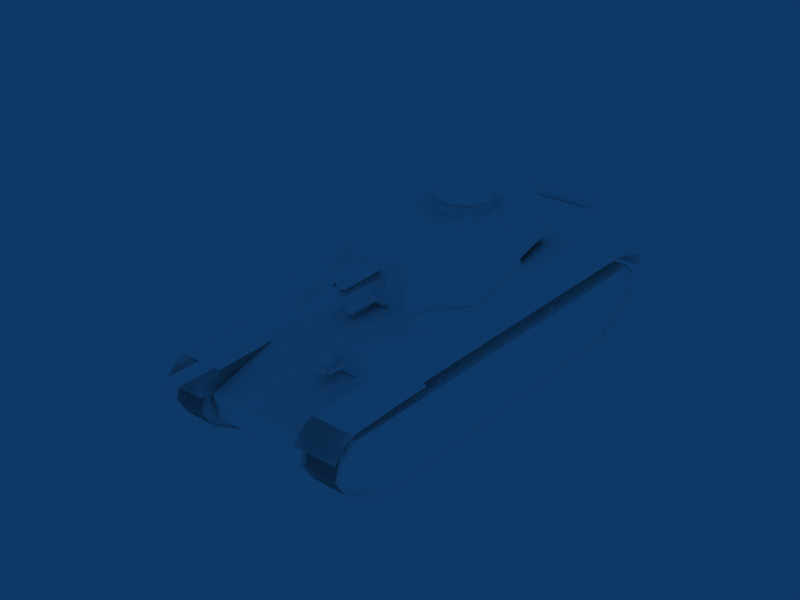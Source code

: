 # Source: Type5_Chi-Ri.blend  (saved by Blender 2.49.2; exported with 4.5.12 LTS)
import bpy
from mathutils import Matrix  # noqa: F401  (used for matrix-valued properties, if any)

bpy.ops.wm.read_factory_settings(use_empty=True)
scene = bpy.context.scene
scene.name = 'Scene'

# ---- collections
col_collection_1 = bpy.data.collections.new('Collection 1'); scene.collection.children.link(col_collection_1)

# ---- materials (node trees are filled in below, after node groups)
mat_default = bpy.data.materials.new('Default')
mat_default.alpha_threshold = 0.0
mat_default.diffuse_color = (1.0, 1.0, 1.0, 1.0)
mat_default.roughness = 0.5
mat_default.specular_intensity = 1.0

# ---- material node trees

# ---- world
world_world = bpy.data.worlds.new('World'); scene.world = world_world
world_world.color = (0.05656, 0.2208, 0.4)
world_world.use_sun_shadow = False
world_world.sun_shadow_jitter_overblur = 0.0
world_world.cycles.sampling_method = 'MANUAL'
world_world.cycles.sample_map_resolution = 256

# ---- meshes
me_tank = bpy.data.meshes.new('Tank')
me_tank.from_pydata([(-7.765, 176.1, 79.1), (-7.192, 83.4, 75.49), (-3.187, 176.1, 75.77), (-2.678, 83.4, 75.49), (-2.106, 176.1, 79.1), (1.66, 29.73, 84.22), (-2.238, 29.73, 83.02), (-2.238, 69.81, 83.02), (1.731, 69.81, 88.29), (1.731, 29.73, 88.29), (-11.31, 26.76, 86.13), (-6.797, 26.76, 82.72), (-6.797, 70.16, 83.22), (-6.931, 26.76, 90.36), (-6.93, 70.16, 90.86), (-11.82, 34.05, 70.13), (-11.82, 66.28, 70.13), (-8.466, 34.05, 69.11), (-8.466, 66.28, 69.11), (-6.454, 66.28, 71.98), (-8.565, 34.05, 74.78), (-11.88, 66.28, 73.64), (-8.565, 66.28, 74.78), (-4.935, 87.4, 78.6), (-10.39, 81.56, 80.37), (-8.306, 81.56, 73.96), (-8.494, 26.16, 73.64), (-1.565, 81.56, 73.96), (-1.077, 26.16, 73.62), (-4.935, 81.56, 84.33), (0.5182, 81.56, 80.37), (-4.935, 26.16, 85.51), (-8.587, 83.4, 79.78), (-6.684, 176.1, 75.77), (-4.935, 176.1, 81.16), (-1.284, 83.4, 79.78), (-4.935, 83.4, 82.44), (1.66, 69.81, 84.22), (-4.576, 29.73, 86.36), (-4.576, 69.81, 86.36), (-2.123, 29.73, 89.62), (-2.123, 69.81, 89.62), (-11.31, 70.16, 84.6), (-4.089, 26.76, 86.58), (-4.089, 70.16, 87.09), (-11.4, 26.76, 90.85), (-11.4, 70.16, 89.32), (-6.454, 34.05, 71.98), (-11.88, 34.05, 73.64), (-10.98, 26.16, 80.97), (1.108, 26.16, 80.97), (-6.454, 66.28, 71.98), (-8.466, 66.28, 69.11), (-8.565, 66.28, 74.78), (-11.88, 66.28, 73.64), (-11.82, 66.28, 70.13), (-6.93, 70.16, 90.86), (-4.089, 70.16, 87.09), (-6.797, 70.16, 83.22), (-11.4, 70.16, 89.32), (-11.31, 70.16, 84.6), (-2.238, 69.81, 83.02), (-4.576, 69.81, 86.36), (-2.123, 69.81, 89.62), (1.731, 69.81, 88.29), (1.66, 69.81, 84.22), (-3.187, 176.1, 75.77), (-2.106, 176.1, 79.1), (-4.935, 176.1, 81.16), (-7.765, 176.1, 79.1), (-6.684, 176.1, 75.77), (51.7, -131.9, 22.0), (51.7, -100.9, -0.03962), (51.72, -122.8, 40.87), (51.68, -125.9, 14.03), (51.72, -53.67, 40.61), (51.63, 94.06, -0.04436), (51.72, 114.9, 42.23), (51.67, 119.6, 15.39), (51.72, 125.3, 25.11), (-53.72, -131.9, 21.89), (-53.73, -100.9, -0.141), (-53.75, -122.8, 40.77), (-53.75, -53.67, 40.51), (-53.66, 94.06, -0.1458), (-53.7, 119.6, 15.29), (-53.75, 125.3, 25.01), (54.15, -53.67, 40.61), (30.93, -100.9, -0.1145), (54.15, -122.8, 40.87), (-56.17, -53.67, 40.51), (-32.52, 94.06, -0.03565), (30.95, 121.8, 36.7), (54.15, 121.8, 36.77), (30.86, 94.06, -0.1193), (54.1, 119.6, 15.39), (54.11, -125.9, 14.03), (54.13, -131.9, 32.01), (-56.18, 114.9, 42.13), (-32.59, -131.9, 32.02), (-56.15, -131.9, 21.89), (0.9454, 76.03, 61.83), (2.037, 78.69, 59.8), (2.037, 78.66, 51.41), (-31.93, 116.8, 19.25), (-31.93, 102.3, 16.67), (-31.96, -126.6, 33.73), (-31.92, 116.8, 19.25), (30.27, 79.75, 47.32), (30.15, 116.9, 19.25), (45.99, 62.38, 66.61), (-47.2, 62.38, 66.6), (24.17, 75.99, 63.14), (-31.75, 79.73, 47.34), (45.67, -127.1, 66.46), (-47.22, -127.1, 66.46), (30.18, 102.2, 16.62), (-31.95, 102.2, 16.59), (30.17, -121.4, 16.65), (-31.96, -121.5, 16.82), (30.2, -126.6, 33.73), (30.27, -127.0, 47.39), (-31.76, -127.0, 47.39), (52.19, -127.0, 47.39), (-53.58, -127.0, 47.39), (52.26, 64.45, 47.31), (30.31, 79.82, 47.31), (30.16, 116.8, 19.25), (-31.96, 116.8, 19.25), (-22.94, -134.1, 44.35), (-20.46, -134.1, 42.54), (-20.43, -122.0, 42.11), (-22.94, -122.0, 43.93), (-21.4, -134.1, 39.63), (-21.39, -122.0, 39.15), (-24.47, -134.1, 39.63), (-24.49, -122.0, 39.15), (-25.42, -134.1, 42.54), (-25.45, -122.0, 42.11), (-29.9, -130.3, 55.78), (-27.41, -132.1, 55.71), (-27.38, -132.3, 39.33), (-29.9, -130.5, 39.4), (-28.36, -135.0, 55.6), (-28.34, -135.3, 39.21), (-31.43, -135.0, 55.6), (-31.45, -135.3, 39.21), (-32.38, -132.1, 55.71), (-32.27, -132.3, 40.99), (-21.85, -132.6, 44.16), (-21.14, -130.1, 42.5), (-30.65, -130.1, 42.21), (-30.63, -132.6, 44.04), (-21.28, -131.0, 39.3), (-30.64, -131.1, 39.26), (-21.26, -134.1, 39.3), (-30.63, -134.2, 39.26), (-21.11, -135.0, 42.5), (-30.62, -135.1, 42.21), (20.39, -133.9, 44.35), (17.91, -133.9, 42.54), (17.88, -122.0, 42.11), (20.39, -122.0, 43.93), (18.86, -133.9, 39.63), (18.84, -122.0, 39.15), (21.93, -133.9, 39.63), (21.94, -122.0, 39.15), (22.87, -133.9, 42.54), (22.9, -122.0, 42.11), (27.35, -130.1, 55.78), (24.86, -131.9, 55.71), (24.84, -132.1, 39.33), (27.35, -130.3, 39.4), (25.81, -134.8, 55.6), (25.8, -135.0, 39.21), (28.88, -134.8, 55.6), (28.9, -135.0, 39.21), (29.83, -131.9, 55.71), (29.72, -132.1, 40.99), (19.3, -132.3, 44.16), (18.59, -129.8, 42.5), (28.1, -129.9, 42.21), (28.09, -132.4, 44.04), (18.73, -130.8, 39.3), (28.09, -130.8, 39.26), (18.71, -133.9, 39.3), (28.08, -134.0, 39.26), (18.56, -134.8, 42.5), (28.07, -134.9, 42.21), (-27.74, -137.1, 48.37), (-33.16, -135.6, 48.37), (22.02, -137.3, 55.44), (22.02, -140.1, 57.5), (22.02, -140.2, 69.97), (22.02, -138.0, 71.85), (22.02, -127.6, 69.96), (22.02, -127.6, 57.2), (-24.45, -137.3, 55.45), (-24.45, -140.1, 57.5), (-24.45, -140.2, 69.97), (-24.45, -138.0, 71.85), (-24.45, -127.6, 69.96), (-24.45, -127.6, 57.2), (22.02, -134.0, 63.93), (-24.45, -134.0, 63.93), (-25.69, -135.7, 48.37), (22.02, -129.9, 71.82), (22.02, -130.7, 55.54), (-24.45, -129.9, 71.82), (-24.45, -130.7, 55.54), (-25.64, 76.89, 47.51), (-17.45, 81.23, 48.01), (-25.64, 81.23, 48.01), (-25.64, 75.19, 61.9), (-25.64, 79.46, 61.31), (-17.46, 79.47, 61.31), (-8.346, 75.18, 61.9), (-8.331, 76.89, 47.51), (-12.16, 73.15, 50.54), (-17.21, 91.61, 54.27), (-17.2, 84.97, 59.5), (-12.14, 91.61, 54.26), (-14.75, 79.59, 55.0), (-14.75, 125.7, 55.52), (-15.95, 79.59, 55.5), (-15.48, 125.7, 55.82), (-16.45, 79.59, 56.7), (-15.78, 125.7, 56.55), (-15.95, 79.59, 57.91), (-14.75, 79.59, 58.4), (-13.55, 79.59, 57.91), (30.05, -112.0, 47.44), (30.05, -131.0, 35.89), (-32.36, -131.9, 45.91), (-32.36, -136.3, 35.67), (-32.36, -131.0, 35.89), (-31.88, 116.0, 46.14), (29.47, 128.5, 36.56), (29.47, 79.72, 47.32), (29.47, 120.7, 34.77), (55.75, -124.0, 47.51), (47.93, -112.0, 47.44), (29.86, -112.0, 47.44), (-57.76, -124.0, 47.51), (-57.76, -136.3, 35.67), (-31.88, 121.1, 44.03), (-56.81, 65.87, 47.31), (-56.81, 79.74, 47.32), (54.95, 65.87, 47.31), (32.35, 47.78, 47.31), (54.87, 79.74, 47.31), (-56.81, 128.5, 36.56), (29.47, 121.1, 44.03), (54.87, 128.5, 36.54), (-25.74, -26.27, 106.7), (-17.29, -31.15, 106.7), (0.1445, -22.48, 98.32), (-1.397, -12.22, 106.8), (-26.91, -6.855, 98.41), (-29.04, -16.82, 106.8), (31.74, -28.4, 101.3), (30.94, -25.92, 101.3), (27.51, -28.4, 101.3), (-29.8, -28.49, 90.24), (-30.83, -25.9, 101.3), (-34.25, -28.39, 101.3), (18.39, 38.24, 92.6), (30.88, -8.389, 101.4), (25.9, -37.86, 101.9), (-22.93, -70.6, 97.71), (19.93, -70.6, 97.71), (-30.6, -70.69, 70.35), (28.19, -70.69, 70.35), (-16.34, 48.55, 69.2), (-16.34, 44.27, 91.41), (6.261, 33.41, 93.35), (-16.34, 39.84, 69.68), (-25.23, 5.834, 86.48), (-49.16, 7.098, 84.74), (-49.16, 5.825, 85.66), (-49.16, 5.038, 83.24), (51.7, -131.9, 32.01), (51.72, 121.8, 36.77), (-53.73, -131.9, 31.91), (-53.71, -125.9, 13.93), (-53.75, 114.9, 42.13), (-53.75, 121.8, 36.67), (30.95, 114.9, 42.15), (54.15, 114.9, 42.23), (30.95, -53.67, 40.53), (-32.61, -53.67, 40.62), (-56.16, -100.9, -0.141), (-32.61, -122.8, 40.88), (54.15, 125.3, 25.11), (30.92, -131.9, 21.99), (30.93, -131.9, 31.94), (30.95, -122.8, 40.79), (-32.61, 114.9, 42.24), (-32.61, 121.8, 36.78), (-56.18, 121.8, 36.67), (-32.61, 125.4, 25.12), (-56.17, 125.3, 25.01), (-32.59, -100.9, -0.03085), (-32.58, -131.9, 22.07), (-56.18, -122.8, 40.77), (21.35, 76.03, 61.83), (20.26, 78.69, 59.8), (20.26, 78.66, 51.41), (-31.81, 79.75, 47.32), (30.16, 116.8, 19.25), (30.1, 102.3, 16.7), (-53.57, 64.46, 47.31), (30.05, 120.6, 35.61), (30.16, 79.76, 47.33), (30.11, 116.8, 19.25), (-31.76, 79.73, 47.34), (-32.02, 120.6, 35.61), (-31.94, 116.8, 19.18), (30.31, 79.71, 47.34), (-26.29, 75.99, 63.12), (-31.73, 79.82, 47.31), (-31.96, 120.6, 35.61), (30.16, 120.6, 35.61), (-25.69, -130.2, 48.37), (-30.92, -137.4, 48.37), (-34.13, -132.9, 48.37), (-17.47, 76.88, 47.51), (-17.45, 75.18, 61.91), (-8.348, 79.47, 61.32), (-8.332, 81.23, 48.01), (-12.14, 73.07, 59.5), (-12.15, 84.97, 59.49), (-12.16, 91.61, 50.53), (-17.22, 73.15, 50.54), (-17.2, 73.07, 59.5), (-17.2, 91.61, 50.54), (-13.55, 79.59, 55.5), (-14.02, 125.7, 55.82), (-15.48, 125.7, 57.29), (-14.75, 125.7, 57.59), (-14.02, 125.7, 57.29), (-13.05, 79.59, 56.7), (-13.71, 125.7, 56.55), (-14.75, 124.0, 56.55), (30.05, -131.9, 45.91), (-32.36, -124.0, 47.51), (-31.88, 128.5, 36.56), (-31.88, 79.72, 47.32), (-31.88, 120.7, 34.77), (55.75, -131.9, 45.91), (30.05, -124.0, 47.51), (-51.67, -112.0, 47.44), (-32.36, -112.0, 47.44), (30.05, -136.3, 35.66), (-56.81, 116.0, 46.14), (-32.28, 47.78, 47.31), (-31.69, 79.72, 47.32), (54.87, 121.1, 44.01), (54.87, 116.0, 46.12), (29.47, 116.0, 46.14), (-26.91, -27.25, 98.29), (-17.52, -32.67, 98.25), (-6.83, -30.79, 98.26), (-7.673, -29.46, 106.7), (-1.397, -21.98, 106.7), (0.1445, -11.63, 98.38), (-6.83, -3.314, 98.43), (-7.672, -4.738, 106.8), (-17.52, -1.43, 98.45), (-17.29, -3.043, 106.8), (-25.74, -7.924, 106.8), (-30.61, -16.78, 98.32), (31.97, -28.5, 90.25), (29.63, -29.94, 101.3), (31.07, -25.75, 90.25), (28.32, -25.92, 101.3), (-34.48, -28.49, 90.24), (-16.34, 33.41, 93.35), (6.261, 48.55, 69.2), (6.261, 39.84, 69.68), (6.261, 44.27, 91.41), (-25.23, 7.091, 82.62), (-49.16, 6.612, 83.24), (-25.23, 3.8, 85.01), (-49.16, 4.552, 84.74), (-30.9, -128.5, 48.37), (-33.16, -130.3, 48.37), (-27.74, -128.8, 48.37), (-27.77, -137.2, 58.3), (-33.16, -135.6, 58.3), (-25.69, -135.7, 58.3), (-25.69, -130.2, 58.3), (-34.13, -132.9, 58.3), (-30.91, -128.5, 58.3), (-33.16, -130.3, 58.3), (-27.77, -128.7, 58.3), (-30.92, -137.4, 58.3), (-19.33, -137.2, 62.85), (-21.17, -135.6, 67.89), (-20.4, -137.4, 65.79), (-18.61, -135.7, 60.88), (-18.61, -130.2, 60.88), (-21.5, -132.9, 68.81), (-20.4, -128.5, 65.79), (-21.17, -130.3, 67.89), (-19.33, -128.7, 62.85), (-29.97, -137.4, 61.3), (-27.4, -128.7, 59.5), (-31.81, -130.3, 62.58), (-29.97, -128.5, 61.29), (-26.41, -128.7, 60.26), (-28.25, -130.3, 65.31), (-27.48, -128.5, 63.21), (-28.58, -132.9, 66.23), (-32.61, -132.9, 63.14), (-27.48, -137.4, 63.21), (-28.25, -135.6, 65.31), (-26.41, -137.2, 60.26), (-31.81, -135.6, 62.58), (-27.4, -137.2, 59.5), (24.8, -137.2, 59.5), (29.2, -135.6, 62.58), (23.8, -137.2, 60.26), (25.64, -135.6, 65.31), (24.88, -137.4, 63.21), (30.0, -132.9, 63.14), (25.98, -132.9, 66.23), (24.88, -128.5, 63.21), (25.64, -130.3, 65.31), (23.8, -128.7, 60.26), (27.37, -128.5, 61.29), (29.2, -130.3, 62.58), (24.8, -128.7, 59.5), (27.37, -137.4, 61.3), (16.73, -128.7, 62.85), (18.56, -130.3, 67.89), (17.8, -128.5, 65.79), (18.9, -132.9, 68.81), (16.01, -130.2, 60.88), (16.01, -135.7, 60.88), (17.8, -137.4, 65.79), (18.56, -135.6, 67.89), (16.73, -137.2, 62.85), (28.32, -137.4, 58.3), (25.16, -128.7, 58.3), (30.55, -130.3, 58.3), (28.3, -128.5, 58.3), (31.53, -132.9, 58.3), (23.09, -130.2, 58.3), (23.09, -135.7, 58.3), (30.55, -135.6, 58.3), (25.16, -137.2, 58.3), (25.13, -128.8, 48.37), (30.55, -130.3, 48.37), (28.3, -128.5, 48.37), (31.53, -132.9, 48.37), (28.32, -137.4, 48.37), (23.09, -130.2, 48.37), (23.09, -135.7, 48.37), (30.55, -135.6, 48.37), (25.13, -137.1, 48.37), (-21.14, 92.05, 52.99), (-20.27, 78.18, 54.16), (-22.01, 78.18, 52.42), (-20.46, 93.23, 52.47), (-20.27, 78.18, 52.42), (-20.18, 93.67, 52.99), (-19.91, 78.18, 53.29), (-20.46, 94.1, 53.51), (-21.14, 94.09, 53.73), (-21.14, 78.18, 54.52), (-21.82, 94.1, 53.51), (-22.01, 78.18, 54.16), (-22.1, 93.67, 52.99), (-22.37, 78.18, 53.29), (-21.82, 93.23, 52.47), (-21.14, 93.05, 52.25), (-21.14, 78.18, 52.06), (-1.009, 116.2, 45.77), (1.14, 116.2, 40.56), (-3.168, 116.2, 44.87), (2.035, 119.2, 45.77), (-1.009, 119.2, 47.02), (-1.009, 119.2, 38.41), (1.946, 120.3, 45.67), (-1.009, 120.3, 46.89), (3.16, 120.3, 42.71), (1.946, 120.3, 39.77), (-1.009, 120.3, 42.71), (-1.009, 114.9, 42.71), (1.143, 116.2, 44.87), (2.035, 116.2, 42.71), (-1.009, 116.2, 39.67), (-3.168, 116.2, 40.56), (-4.053, 116.2, 42.71), (3.299, 119.2, 42.71), (2.035, 119.2, 39.67), (-4.053, 119.2, 39.67), (-5.317, 119.2, 42.71), (-4.053, 119.2, 45.77), (-1.009, 120.3, 38.54), (-3.964, 120.3, 39.77), (-5.187, 120.3, 42.71), (-3.964, 120.3, 45.67), (-33.09, 3.653, 105.0), (-30.35, 3.653, 105.0), (-31.72, -0.5652, 105.0), (-29.27, 0.9426, 93.37), (-33.94, 1.046, 105.0), (-34.17, 0.9426, 93.37), (-33.23, 3.826, 93.37), (-30.2, 3.826, 93.37), (-29.5, 1.046, 105.0), (-31.72, -0.8397, 93.37), (-1.666, 118.3, 39.65), (-1.009, 117.2, 39.65), (-1.009, 117.3, 34.91), (-1.628, 118.4, 34.91), (-0.3522, 118.3, 39.65), (-0.3896, 118.4, 34.91), (-56.81, 121.1, 44.03), (-57.76, -131.9, 45.91), (55.75, -136.3, 35.66), (-56.15, -131.9, 31.91), (-56.13, -125.9, 13.93), (-32.57, -125.9, 14.04), (-32.56, 119.6, 15.47), (-56.12, 119.6, 15.29), (-56.08, 94.06, -0.1458), (54.12, -131.9, 22.0), (30.91, -125.9, 13.96), (54.13, -100.9, -0.03962), (30.9, 119.6, 15.39), (54.06, 94.06, -0.04436), (30.95, 125.4, 25.04), (-35.09, 125.3, 25.01), (-35.05, 119.6, 15.29), (-35.09, 121.8, 36.67), (-35.09, 114.9, 42.13), (-35.03, 94.06, -0.1458), (-35.09, -53.67, 40.51), (-35.06, -125.9, 13.93), (-35.09, -122.8, 40.77), (-35.07, -100.9, -0.141), (-35.07, -131.9, 31.91), (-35.07, -131.9, 21.89), (33.48, 125.3, 25.11), (33.45, 119.6, 15.39), (33.48, 121.8, 36.77), (33.48, 114.9, 42.23), (33.42, 94.06, -0.04436), (33.48, -53.67, 40.61), (33.45, -125.9, 14.03), (33.48, -122.8, 40.87), (33.47, -131.9, 32.01), (33.47, -100.9, -0.03962), (33.47, -131.9, 22.0), (-1.397, -12.22, 110.6), (-1.397, -21.98, 110.5), (0.1445, -22.48, 106.5), (-7.673, -29.46, 110.5), (-6.83, -30.79, 106.4), (-17.29, -31.15, 110.5), (-25.74, -26.27, 110.5), (-17.52, -32.67, 106.4), (-29.04, -16.82, 110.6), (-30.61, -16.78, 106.5), (-25.74, -7.924, 110.6), (-26.91, -6.855, 106.6), (-17.29, -3.043, 110.6), (-17.52, -1.43, 106.6), (-7.672, -4.738, 110.6), (-6.83, -3.314, 106.6), (0.1445, -11.63, 106.5), (-26.91, -27.25, 106.4), (30.95, 125.4, 25.04), (54.06, 94.06, -0.04436), (30.9, 119.6, 15.39), (54.13, -100.9, -0.03962), (30.91, -125.9, 13.96), (54.12, -131.9, 22.0), (-56.08, 94.06, -0.1458), (-56.12, 119.6, 15.29), (-32.56, 119.6, 15.47), (-32.57, -125.9, 14.04), (-56.13, -125.9, 13.93), (-56.15, -131.9, 31.91), (55.75, -136.3, 35.66), (-57.76, -131.9, 45.91), (-56.81, 121.1, 44.03), (29.47, 116.0, 46.14), (54.87, 116.0, 46.12), (54.87, 121.1, 44.01), (-56.81, 116.0, 46.14), (30.05, -136.3, 35.66), (-32.36, -112.0, 47.44), (30.05, -124.0, 47.51), (55.75, -131.9, 45.91), (-31.88, 120.7, 34.77), (-31.88, 79.72, 47.32), (-31.88, 128.5, 36.56), (-32.36, -124.0, 47.51), (30.05, -131.9, 45.91), (-56.18, -122.8, 40.77), (-32.58, -131.9, 22.07), (-32.59, -100.9, -0.03085), (-56.17, 125.3, 25.01), (-32.61, 125.4, 25.12), (-56.18, 121.8, 36.67), (-32.61, 121.8, 36.78), (-32.61, 114.9, 42.24), (30.95, -122.8, 40.79), (30.93, -131.9, 31.94), (30.92, -131.9, 21.99), (54.15, 125.3, 25.11), (-32.61, -122.8, 40.88), (-56.16, -100.9, -0.141), (54.15, 114.9, 42.23), (30.95, 114.9, 42.15), (54.87, 128.5, 36.54), (29.47, 121.1, 44.03), (-56.81, 128.5, 36.56), (-31.88, 121.1, 44.03), (-57.76, -136.3, 35.67), (29.47, 120.7, 34.77), (29.47, 79.72, 47.32), (29.47, 128.5, 36.56), (-31.88, 116.0, 46.14), (-32.36, -131.0, 35.89), (-32.36, -136.3, 35.67), (-32.36, -131.9, 45.91), (30.05, -131.0, 35.89), (30.05, -112.0, 47.44), (-56.15, -131.9, 21.89), (-32.59, -131.9, 32.02), (-56.18, 114.9, 42.13), (54.13, -131.9, 32.01), (54.11, -125.9, 14.03), (54.1, 119.6, 15.39), (30.86, 94.06, -0.1193), (54.15, 121.8, 36.77), (30.95, 121.8, 36.7), (-32.52, 94.06, -0.03565), (54.15, -122.8, 40.87), (30.93, -100.9, -0.1145), (30.2, -126.6, 33.73), (30.2, -126.6, 33.73), (30.17, -121.4, 16.65), (30.27, -127.0, 47.39), (-20.46, -134.1, 42.54), (-20.43, -122.0, 42.11), (-20.43, -122.0, 42.11), (-22.94, -122.0, 43.93), (-22.94, -122.0, 43.93), (-25.45, -122.0, 42.11), (-25.45, -122.0, 42.11), (-25.42, -134.1, 42.54), (-24.49, -122.0, 39.15), (-24.49, -122.0, 39.15), (-24.47, -134.1, 39.63), (-21.39, -122.0, 39.15), (-22.94, -134.1, 44.35), (-21.39, -122.0, 39.15), (-21.4, -134.1, 39.63), (-27.41, -132.1, 55.71), (-27.38, -132.3, 39.33), (-27.38, -132.3, 39.33), (-29.9, -130.5, 39.4), (-29.9, -130.5, 39.4), (-29.9, -130.3, 55.78), (-32.27, -132.3, 40.99), (-32.27, -132.3, 40.99), (-31.45, -135.3, 39.21), (-31.45, -135.3, 39.21), (-31.43, -135.0, 55.6), (-28.34, -135.3, 39.21), (-32.38, -132.1, 55.71), (-28.36, -135.0, 55.6), (-28.34, -135.3, 39.21), (-30.65, -130.1, 42.21), (-30.65, -130.1, 42.21), (-21.14, -130.1, 42.5), (-30.64, -131.1, 39.26), (-30.64, -131.1, 39.26), (-21.28, -131.0, 39.3), (-30.63, -134.2, 39.26), (-30.63, -134.2, 39.26), (-30.62, -135.1, 42.21), (-30.62, -135.1, 42.21), (-30.63, -132.6, 44.04), (-21.11, -135.0, 42.5), (-21.26, -134.1, 39.3), (-21.85, -132.6, 44.16), (-30.63, -132.6, 44.04), (17.91, -133.9, 42.54), (17.88, -122.0, 42.11), (17.88, -122.0, 42.11), (20.39, -122.0, 43.93), (20.39, -122.0, 43.93), (20.39, -133.9, 44.35), (22.9, -122.0, 42.11), (22.9, -122.0, 42.11), (22.87, -133.9, 42.54), (21.94, -122.0, 39.15), (21.94, -122.0, 39.15), (21.93, -133.9, 39.63), (18.84, -122.0, 39.15), (24.86, -131.9, 55.71), (24.84, -132.1, 39.33), (24.84, -132.1, 39.33), (27.35, -130.3, 39.4), (25.8, -135.0, 39.21), (25.81, -134.8, 55.6), (25.8, -135.0, 39.21), (28.88, -134.8, 55.6), (28.9, -135.0, 39.21), (28.9, -135.0, 39.21), (29.72, -132.1, 40.99), (29.72, -132.1, 40.99), (29.83, -131.9, 55.71), (27.35, -130.3, 39.4), (27.35, -130.1, 55.78), (27.35, -130.3, 39.4), (18.59, -129.8, 42.5), (28.1, -129.9, 42.21), (28.1, -129.9, 42.21), (28.09, -132.4, 44.04), (28.09, -132.4, 44.04), (19.3, -132.3, 44.16), (28.07, -134.9, 42.21), (28.07, -134.9, 42.21), (28.08, -134.0, 39.26), (28.08, -134.0, 39.26), (28.09, -130.8, 39.26), (28.09, -130.8, 39.26), (18.73, -130.8, 39.3), (18.71, -133.9, 39.3), (18.56, -134.8, 42.5), (-24.45, -140.2, 69.97), (-24.45, -140.2, 69.97), (22.02, -140.2, 69.97), (22.02, -140.2, 69.97), (22.02, -140.1, 57.5), (22.02, -140.1, 57.5), (-24.45, -140.1, 57.5), (-24.45, -140.1, 57.5), (-24.45, -137.3, 55.45), (22.02, -137.3, 55.44), (22.02, -138.0, 71.85), (22.02, -129.9, 71.82), (22.02, -127.6, 69.96), (22.02, -127.6, 69.96), (-24.45, -127.6, 69.96), (-24.45, -127.6, 69.96), (-24.45, -127.6, 57.2), (-24.45, -129.9, 71.82), (-24.45, -138.0, 71.85), (22.02, -127.6, 57.2), (-17.45, 81.23, 48.01), (-8.332, 81.23, 48.01), (-8.332, 81.23, 48.01), (-8.348, 79.47, 61.32), (-8.348, 79.47, 61.32), (-8.346, 75.18, 61.9), (-17.46, 79.47, 61.31), (-25.64, 79.46, 61.31), (-25.64, 79.46, 61.31), (-25.64, 75.19, 61.9), (-25.64, 81.23, 48.01), (-8.331, 76.89, 47.51), (-25.64, 81.23, 48.01), (-25.64, 76.89, 47.51), (-17.21, 91.61, 54.27), (-17.21, 91.61, 54.27), (-17.2, 91.61, 50.54), (-17.2, 84.97, 59.5), (-17.2, 73.07, 59.5), (-12.14, 91.61, 54.26), (-12.14, 91.61, 54.26), (-12.16, 91.61, 50.53), (-12.15, 84.97, 59.49), (-12.14, 73.07, 59.5), (-15.48, 125.7, 55.82), (-14.75, 125.7, 55.52), (-14.02, 125.7, 55.82), (-13.71, 125.7, 56.55), (-14.02, 125.7, 57.29), (-14.75, 125.7, 57.59), (-15.48, 125.7, 57.29), (-15.78, 125.7, 56.55), (-25.74, -26.27, 106.7), (-29.04, -16.82, 106.8), (-25.74, -7.924, 106.8), (-17.29, -3.043, 106.8), (-7.672, -4.738, 106.8), (-1.397, -12.22, 106.8), (-1.397, -21.98, 106.7), (-7.673, -29.46, 106.7), (-17.29, -31.15, 106.7), (-30.69, -25.73, 90.24), (-30.83, -25.9, 101.3), (-33.44, -25.9, 101.3), (-33.44, -25.9, 101.3), (-33.58, -25.73, 90.24), (-34.25, -28.39, 101.3), (-32.14, -29.92, 101.3), (-32.14, -29.92, 101.3), (-30.02, -28.39, 101.3), (-32.14, -30.19, 90.24), (-28.2, -37.86, 101.9), (-33.05, -8.389, 101.4), (-37.53, 15.55, 98.81), (-21.09, 38.24, 92.6), (35.17, 15.55, 98.81), (19.93, -70.6, 97.71), (-22.93, -70.6, 97.71), (-49.16, 5.825, 85.66), (-49.16, 4.552, 84.74), (-49.16, 5.038, 83.24), (-25.23, 4.577, 82.62), (-49.16, 6.612, 83.24), (-49.16, 7.098, 84.74), (-25.23, 7.868, 85.01), (0.9454, 76.03, 61.83), (2.037, 78.69, 59.8), (2.037, 78.69, 59.8), (20.26, 78.69, 59.8), (20.26, 78.69, 59.8), (20.26, 78.66, 51.41), (21.35, 76.03, 61.83), (2.037, 78.66, 51.41), (45.67, -127.1, 66.46), (45.67, -127.1, 66.46), (45.99, 62.38, 66.61), (45.99, 62.38, 66.61), (52.26, 64.45, 47.31), (24.17, 75.99, 63.14), (-26.29, 75.99, 63.12), (-47.2, 62.38, 66.6), (-47.2, 62.38, 66.6), (-53.57, 64.46, 47.31), (-47.22, -127.1, 66.46), (52.19, -127.0, 47.39), (-47.22, -127.1, 66.46), (-53.58, -127.0, 47.39), (30.16, 116.8, 19.25), (-31.96, 116.8, 19.25), (18.86, -133.9, 39.63), (18.84, -122.0, 39.15), (-32.36, -131.9, 45.91), (-32.36, -131.9, 45.91), (-32.36, -124.0, 47.51), (-32.36, -112.0, 47.44), (-57.76, -131.9, 45.91), (-32.36, -136.3, 35.67), (31.74, -28.4, 101.3), (29.63, -29.94, 101.3), (27.51, -28.4, 101.3), (28.32, -25.92, 101.3), (30.94, -25.92, 101.3), (28.18, -25.75, 90.25), (27.29, -28.5, 90.25), (29.63, -30.2, 90.25), (-25.69, -135.7, 58.3), (-25.69, -135.7, 58.3), (-25.69, -135.7, 48.37), (-18.61, -135.7, 60.88), (-25.69, -130.2, 58.3), (-25.69, -130.2, 58.3), (-25.69, -130.2, 48.37), (-18.61, -130.2, 60.88), (23.09, -130.2, 58.3), (23.09, -130.2, 58.3), (16.01, -130.2, 60.88), (23.09, -135.7, 58.3), (23.09, -135.7, 58.3), (16.01, -135.7, 60.88), (23.09, -135.7, 48.37), (23.09, -130.2, 48.37), (-20.18, 93.67, 52.99), (-20.46, 93.23, 52.47), (-20.46, 93.23, 52.47), (-21.14, 92.05, 52.99), (-21.82, 93.23, 52.47), (-21.82, 93.23, 52.47), (-22.1, 93.67, 52.99), (-21.82, 94.1, 53.51), (-21.14, 94.09, 53.73), (-20.46, 94.1, 53.51), (-21.14, 93.05, 52.25), (1.946, 120.3, 45.67), (3.16, 120.3, 42.71), (1.946, 120.3, 39.77), (-1.009, 120.3, 38.54), (-3.964, 120.3, 39.77), (-5.187, 120.3, 42.71), (-3.964, 120.3, 45.67), (-1.009, 120.3, 46.89), (-33.94, 1.046, 105.0), (-33.94, 1.046, 105.0), (-31.72, -0.5652, 105.0), (-31.72, -0.5652, 105.0), (-29.5, 1.046, 105.0), (-29.5, 1.046, 105.0), (-30.35, 3.653, 105.0), (-30.35, 3.653, 105.0), (-33.09, 3.653, 105.0), (-33.09, 3.653, 105.0), (-33.23, 3.826, 93.37), (-30.2, 3.826, 93.37), (-29.27, 0.9426, 93.37), (-31.72, -0.8397, 93.37), (-34.17, 0.9426, 93.37), (-0.3522, 118.3, 39.65), (-0.3522, 118.3, 39.65), (-1.009, 117.2, 39.65), (-1.009, 117.2, 39.65), (-1.666, 118.3, 39.65), (-1.009, 117.3, 34.91), (-1.666, 118.3, 39.65), (-1.628, 118.4, 34.91), (-0.3896, 118.4, 34.91), (-31.96, -126.6, 33.73), (-31.96, -126.6, 33.73), (-31.76, -127.0, 47.39), (-31.96, -121.5, 16.82), (-17.29, -3.043, 110.6), (-25.74, -7.924, 110.6), (-29.04, -16.82, 110.6), (-25.74, -26.27, 110.5), (-17.29, -31.15, 110.5), (-7.673, -29.46, 110.5), (-1.397, -21.98, 110.5), (-1.397, -12.22, 110.6), (-7.672, -4.738, 110.6), (-32.52, 94.06, -0.03565), (-56.08, 94.06, -0.1458), (-56.16, -100.9, -0.141), (-32.59, -100.9, -0.03085), (30.86, 94.06, -0.1193), (54.06, 94.06, -0.04436), (30.93, -100.9, -0.1145), (54.13, -100.9, -0.03962), (30.05, -131.9, 45.91), (30.05, -131.9, 45.91), (30.05, -124.0, 47.51), (55.75, -131.9, 45.91), (30.05, -136.3, 35.66), (-31.88, 121.1, 44.03), (-31.88, 116.0, 46.14), (-31.88, 128.5, 36.56), (29.47, 128.5, 36.56), (29.47, 121.1, 44.03), (29.47, 116.0, 46.14), (29.47, 79.72, 47.32), (6.261, 33.41, 93.35), (6.261, 33.41, 93.35), (6.261, 44.27, 91.41), (6.261, 44.27, 91.41), (-16.34, 44.27, 91.41), (-16.34, 44.27, 91.41), (-16.34, 33.41, 93.35), (-16.34, 33.41, 93.35), (-16.34, 39.84, 69.68), (-16.34, 39.84, 69.68), (-16.34, 48.55, 69.2), (6.261, 39.84, 69.68), (6.261, 48.55, 69.2), (6.261, 48.55, 69.2), (6.261, 39.84, 69.68), (-16.34, 48.55, 69.2), (-30.02, -28.39, 101.3), (-31.96, 120.6, 35.61), (30.16, 120.6, 35.61), (-31.88, 121.1, 44.03), (-31.88, 128.5, 36.56), (-31.88, 116.0, 46.14), (29.47, 116.0, 46.14), (29.47, 121.1, 44.03), (29.47, 128.5, 36.56), (30.05, -136.3, 35.66), (30.05, -131.9, 45.91), (-32.36, -136.3, 35.67), (-32.36, -131.9, 45.91), (-32.36, -131.0, 35.89), (-1.46, -39.44, 66.6), (-1.238, -39.44, 69.41), (34.38, -38.11, 69.37), (-37.54, -38.12, 66.56), (35.18, -38.12, 66.56), (-36.84, -38.11, 69.37), (34.38, -38.11, 69.37), (-37.54, -38.12, 66.56), (35.18, -38.12, 66.56), (40.92, -8.296, 66.6), (-43.84, -8.295, 66.6), (-36.84, -38.11, 69.37), (28.19, -70.69, 70.35), (-30.6, -70.69, 70.35), (-22.93, -70.6, 97.71), (19.93, -70.6, 97.71), (25.9, -37.86, 101.9), (30.88, -8.389, 101.4), (18.39, 38.24, 92.6), (45.78, 15.52, 66.65), (-47.72, 15.52, 66.65), (35.17, 15.55, 98.81), (-37.53, 15.55, 98.81), (-28.2, -37.86, 101.9), (-33.05, -8.389, 101.4), (-21.09, 38.24, 92.6), (-25.74, 45.57, 66.63), (23.32, 45.57, 66.63)], [], [(28, 30, 50), (28, 27, 30), (50, 29, 31), (50, 30, 29), (34, 2, 33), (34, 4, 2), (32, 69, 1), (3, 1, 70), (67, 68, 36), (36, 35, 67), (8, 37, 61), (5, 64, 9), (64, 5, 65), (7, 38, 39), (40, 39, 38), (39, 40, 41), (41, 9, 64), (59, 14, 44), (10, 45, 46), (46, 42, 10), (45, 13, 56), (54, 22, 19), (21, 16, 15), (47, 17, 52), (52, 51, 47), (20, 47, 51), (29, 30, 23), (24, 25, 26), (25, 27, 28), (28, 26, 25), (33, 0, 34), (68, 69, 32), (32, 36, 68), (69, 70, 1), (70, 66, 3), (66, 67, 35), (35, 3, 66), (8, 61, 62), (8, 62, 63), (38, 7, 6), (9, 41, 40), (59, 12, 60), (59, 44, 12), (43, 11, 58), (58, 57, 43), (13, 43, 57), (57, 56, 13), (56, 46, 45), (54, 18, 55), (54, 19, 18), (15, 48, 21), (51, 53, 20), (48, 20, 53), (53, 21, 48), (24, 29, 23), (25, 24, 23), (27, 25, 23), (30, 27, 23), (29, 24, 49), (49, 31, 29), (26, 49, 24), (71, 72, 281), (75, 73, 72), (282, 77, 76), (78, 282, 76), (78, 79, 282), (80, 283, 81), (283, 82, 81), (80, 81, 284), (285, 84, 83), (286, 84, 285), (85, 286, 86), (287, 87, 288), (289, 87, 287), (88, 531, 533), (297, 98, 90), (290, 297, 90), (91, 528, 302), (302, 528, 291), (304, 290, 90), (941, 942, 530), (532, 293, 95), (935, 936, 527), (99, 292, 523), (526, 527, 301), (100, 99, 523), (101, 305, 825), (307, 103, 306), (103, 102, 306), (104, 106, 122), (122, 308, 104), (310, 120, 118), (120, 310, 109), (110, 114, 123), (312, 313, 314), (315, 316, 317), (838, 834, 836), (113, 318, 973), (841, 832, 834), (925, 647, 645), (648, 924, 922), (319, 112, 126), (319, 311, 111), (845, 321, 322), (649, 133, 134), (663, 135, 136), (136, 662, 663), (656, 129, 132), (653, 131, 660), (139, 140, 141), (664, 143, 144), (144, 666, 664), (145, 147, 148), (148, 146, 145), (668, 672, 671), (149, 150, 151), (151, 152, 149), (681, 153, 154), (157, 692, 693), (693, 158, 157), (689, 679, 683), (689, 683, 156), (689, 156, 688), (159, 161, 160), (161, 159, 162), (694, 164, 163), (164, 694, 696), (166, 847, 848), (702, 698, 699), (169, 171, 170), (171, 169, 172), (707, 174, 173), (174, 707, 709), (712, 176, 175), (176, 712, 713), (714, 178, 177), (178, 714, 716), (719, 722, 721), (179, 181, 180), (723, 734, 183), (737, 726, 728), (727, 186, 184), (727, 188, 186), (192, 193, 198), (195, 196, 201), (196, 202, 201), (741, 742, 203), (748, 741, 203), (324, 396, 389), (324, 189, 396), (191, 743, 197), (743, 745, 197), (751, 753, 208), (742, 747, 203), (207, 757, 203), (747, 207, 203), (209, 746, 204), (189, 205, 388), (323, 391, 865), (190, 389, 392), (746, 744, 204), (752, 754, 204), (770, 213, 214), (767, 327, 766), (766, 327, 215), (216, 217, 328), (328, 217, 329), (327, 763, 215), (760, 764, 762), (764, 211, 768), (330, 218, 331), (332, 221, 218), (331, 218, 221), (779, 774, 778), (336, 222, 337), (224, 225, 222), (222, 225, 223), (228, 338, 226), (226, 338, 227), (229, 787, 228), (229, 230, 787), (341, 342, 340), (336, 337, 342), (788, 339, 343), (785, 784, 343), (353, 344, 232), (344, 350, 232), (232, 350, 231), (235, 345, 233), (234, 235, 233), (347, 348, 236), (245, 236, 348), (239, 252, 237), (239, 359, 252), (349, 240, 944), (243, 851, 351), (354, 247, 949), (357, 952, 358), (358, 953, 250), (951, 357, 253), (254, 361, 255), (361, 362, 255), (364, 365, 257), (257, 366, 367), (367, 368, 369), (258, 371, 370), (371, 360, 259), (791, 790, 797), (795, 791, 796), (861, 862, 856), (373, 260, 261), (373, 261, 375), (373, 375, 262), (971, 805, 808), (264, 971, 263), (799, 803, 801), (801, 264, 799), (803, 376, 804), (376, 808, 805), (805, 804, 376), (806, 807, 800), (806, 800, 802), (806, 802, 265), (268, 267, 810), (268, 809, 270), (270, 809, 269), (811, 813, 812), (812, 813, 266), (271, 272, 815), (815, 272, 814), (377, 275, 274), (275, 380, 274), (273, 968, 276), (956, 379, 958), (379, 378, 958), (962, 959, 964), (960, 957, 970), (957, 967, 970), (277, 822, 821), (381, 819, 280), (384, 280, 819), (383, 277, 816), (279, 278, 382), (279, 382, 818), (279, 818, 817), (281, 72, 73), (71, 74, 72), (75, 72, 76), (77, 75, 76), (83, 81, 82), (83, 84, 81), (85, 84, 286), (94, 88, 533), (296, 89, 289), (89, 87, 289), (292, 290, 304), (294, 529, 295), (96, 529, 294), (295, 97, 296), (97, 89, 296), (530, 96, 294), (300, 301, 299), (298, 300, 299), (303, 99, 100), (524, 303, 100), (523, 292, 304), (935, 527, 526), (525, 303, 524), (825, 305, 827), (829, 828, 826), (823, 824, 830), (105, 119, 923), (923, 107, 105), (309, 121, 646), (121, 309, 108), (123, 125, 110), (124, 839, 840), (839, 124, 115), (836, 837, 838), (973, 972, 113), (834, 838, 841), (116, 117, 128), (128, 127, 116), (645, 922, 925), (922, 645, 648), (831, 843, 844), (844, 842, 831), (835, 126, 112), (112, 833, 835), (126, 320, 319), (311, 319, 320), (845, 846, 321), (661, 130, 651), (651, 652, 661), (134, 650, 649), (659, 137, 138), (138, 658, 659), (132, 655, 656), (653, 660, 657), (653, 657, 654), (141, 142, 139), (677, 674, 673), (673, 678, 677), (676, 669, 667), (667, 670, 676), (668, 665, 675), (668, 675, 672), (154, 680, 681), (684, 155, 686), (686, 682, 684), (691, 690, 687), (687, 685, 691), (847, 166, 165), (705, 168, 167), (168, 705, 704), (698, 702, 701), (697, 706, 695), (697, 703, 706), (697, 700, 703), (722, 719, 718), (710, 711, 708), (720, 717, 715), (181, 179, 182), (734, 723, 725), (735, 732, 185), (732, 735, 733), (736, 730, 187), (730, 736, 731), (726, 737, 729), (727, 184, 724), (193, 199, 198), (205, 390, 388), (190, 324, 389), (189, 388, 396), (740, 194, 739), (194, 200, 739), (194, 206, 200), (206, 208, 200), (206, 751, 208), (756, 755, 204), (865, 391, 864), (325, 190, 392), (749, 748, 203), (750, 749, 203), (757, 750, 203), (744, 738, 204), (738, 756, 204), (755, 752, 204), (754, 209, 204), (326, 210, 758), (758, 210, 212), (771, 213, 770), (764, 768, 765), (215, 763, 761), (769, 326, 759), (759, 326, 758), (760, 211, 764), (333, 334, 335), (335, 334, 219), (334, 220, 219), (776, 781, 775), (775, 781, 780), (778, 774, 773), (780, 777, 775), (777, 772, 775), (222, 223, 337), (226, 227, 224), (224, 227, 225), (228, 787, 338), (230, 340, 787), (230, 341, 340), (341, 336, 342), (784, 783, 343), (783, 782, 343), (782, 789, 343), (789, 788, 343), (339, 786, 343), (786, 785, 343), (235, 352, 345), (346, 245, 348), (238, 359, 239), (240, 945, 944), (241, 242, 945), (240, 241, 945), (521, 850, 243), (243, 850, 851), (351, 851, 852), (947, 522, 946), (520, 354, 948), (354, 949, 948), (247, 246, 356), (247, 356, 949), (246, 355, 356), (358, 952, 953), (250, 954, 248), (250, 953, 954), (248, 954, 249), (360, 361, 254), (255, 362, 363), (362, 256, 363), (363, 256, 364), (256, 365, 364), (365, 366, 257), (366, 368, 367), (368, 258, 369), (369, 258, 370), (370, 371, 259), (259, 360, 254), (790, 798, 797), (791, 797, 796), (795, 794, 791), (791, 794, 793), (793, 792, 791), (862, 372, 855), (855, 856, 862), (372, 374, 859), (859, 855, 372), (374, 860, 858), (858, 859, 374), (860, 861, 857), (857, 858, 860), (856, 857, 861), (808, 263, 971), (263, 799, 264), (804, 801, 803), (268, 810, 809), (810, 267, 811), (811, 267, 813), (968, 969, 276), (964, 959, 965), (963, 966, 961), (966, 955, 961), (821, 816, 277), (822, 381, 820), (820, 821, 822), (280, 820, 381), (819, 383, 384), (816, 384, 383), (325, 392, 386), (387, 393, 395), (386, 394, 385), (869, 395, 867), (386, 392, 394), (387, 395, 869), (385, 393, 387), (385, 394, 393), (396, 406, 418), (396, 388, 406), (388, 390, 419), (389, 418, 414), (389, 396, 418), (388, 419, 406), (392, 389, 414), (392, 414, 394), (395, 409, 407), (394, 408, 393), (394, 414, 408), (395, 407, 867), (393, 409, 395), (393, 408, 409), (415, 399, 398), (415, 417, 399), (417, 390, 397), (868, 401, 863), (416, 398, 402), (390, 400, 397), (416, 415, 398), (417, 397, 399), (863, 401, 866), (413, 416, 402), (413, 402, 411), (410, 403, 405), (411, 404, 412), (867, 405, 870), (411, 402, 404), (410, 405, 867), (412, 403, 410), (412, 404, 403), (409, 411, 412), (409, 412, 407), (407, 410, 867), (408, 413, 411), (408, 411, 409), (407, 412, 410), (414, 413, 408), (414, 418, 413), (419, 417, 415), (418, 406, 416), (418, 416, 413), (419, 390, 417), (406, 419, 415), (406, 415, 416), (433, 423, 424), (433, 424, 420), (420, 422, 874), (421, 426, 423), (421, 423, 433), (420, 424, 422), (425, 426, 421), (425, 431, 426), (432, 429, 427), (431, 430, 428), (431, 428, 426), (432, 448, 429), (430, 432, 427), (430, 427, 428), (427, 436, 435), (427, 429, 436), (429, 448, 434), (428, 435, 437), (448, 438, 434), (428, 427, 435), (429, 434, 436), (426, 428, 437), (426, 437, 423), (449, 439, 873), (422, 440, 442), (423, 441, 424), (874, 442, 876), (423, 437, 441), (872, 449, 873), (422, 442, 874), (424, 440, 422), (424, 441, 440), (446, 430, 431), (446, 444, 430), (444, 448, 432), (445, 431, 425), (445, 446, 431), (444, 432, 430), (447, 445, 425), (447, 425, 450), (451, 433, 420), (450, 421, 443), (450, 425, 421), (451, 420, 874), (443, 433, 451), (443, 421, 433), (454, 446, 445), (454, 452, 446), (452, 457, 444), (453, 445, 447), (457, 448, 444), (453, 454, 445), (452, 444, 446), (455, 453, 447), (455, 447, 459), (458, 875, 871), (460, 443, 451), (459, 450, 456), (877, 451, 874), (459, 447, 450), (878, 458, 871), (460, 451, 877), (456, 443, 460), (456, 450, 443), (468, 466, 461), (469, 468, 461), (473, 886, 461), (475, 473, 461), (476, 884, 882), (464, 476, 882), (467, 465, 879), (462, 467, 888), (462, 888, 887), (472, 887, 471), (463, 885, 883), (474, 885, 463), (477, 889, 880), (466, 881, 461), (886, 469, 461), (465, 880, 879), (467, 879, 888), (470, 462, 887), (470, 887, 472), (474, 471, 885), (472, 471, 474), (477, 883, 889), (463, 883, 477), (465, 477, 880), (490, 478, 489), (489, 479, 491), (489, 494, 493), (489, 480, 494), (482, 478, 481), (478, 490, 481), (496, 495, 491), (479, 492, 483), (497, 483, 492), (498, 497, 493), (494, 480, 499), (482, 499, 480), (480, 478, 482), (484, 485, 482), (486, 484, 481), (483, 497, 501), (502, 501, 497), (503, 502, 498), (498, 499, 503), (499, 482, 485), (488, 894, 895), (488, 895, 896), (489, 492, 479), (489, 493, 492), (489, 478, 480), (495, 481, 490), (490, 491, 495), (491, 479, 496), (483, 496, 479), (492, 493, 497), (493, 494, 498), (499, 498, 494), (482, 481, 484), (481, 495, 486), (487, 486, 495), (495, 496, 487), (500, 487, 496), (496, 483, 500), (501, 500, 483), (497, 498, 502), (485, 503, 499), (488, 897, 890), (488, 890, 891), (488, 891, 892), (488, 892, 893), (488, 893, 894), (488, 896, 897), (489, 491, 490), (898, 907, 510), (910, 511, 905), (911, 507, 903), (506, 504, 508), (506, 505, 504), (506, 512, 505), (901, 899, 509), (509, 513, 901), (510, 912, 898), (906, 904, 909), (909, 908, 906), (905, 902, 910), (903, 900, 911), (515, 514, 517), (918, 519, 914), (916, 518, 917), (517, 516, 515), (919, 913, 921), (921, 920, 919), (914, 915, 918), (854, 853, 244), (943, 947, 946), (525, 524, 937), (938, 525, 937), (526, 301, 300), (297, 298, 98), (534, 93, 293), (287, 288, 92), (952, 357, 951), (950, 251, 520), (948, 950, 520), (849, 853, 854), (298, 299, 98), (529, 97, 295), (939, 532, 95), (530, 942, 96), (532, 534, 293), (939, 95, 940), (92, 93, 534), (92, 288, 93), (536, 537, 539), (540, 543, 539), (540, 542, 543), (549, 550, 551), (551, 550, 555), (556, 555, 552), (554, 553, 555), (536, 535, 537), (537, 538, 539), (538, 540, 539), (545, 541, 543), (544, 543, 542), (545, 543, 544), (547, 548, 546), (547, 550, 548), (548, 550, 549), (551, 555, 553), (556, 554, 555), (569, 567, 928), (928, 571, 569), (557, 571, 928), (928, 560, 558), (563, 562, 560), (565, 574, 929), (927, 566, 565), (926, 568, 927), (570, 568, 926), (572, 570, 934), (573, 572, 933), (559, 573, 932), (931, 559, 932), (561, 559, 931), (930, 561, 931), (574, 564, 929), (557, 928, 558), (928, 563, 560), (566, 574, 565), (568, 566, 927), (934, 570, 926), (933, 572, 934), (932, 573, 933), (564, 561, 930), (929, 564, 930), (641, 640, 617), (641, 575, 640), (639, 576, 638), (577, 614, 575), (579, 637, 578), (639, 638, 577), (580, 612, 636), (609, 635, 608), (630, 629, 588), (622, 589, 600), (600, 589, 621), (620, 626, 592), (618, 641, 617), (575, 614, 640), (610, 635, 609), (583, 607, 606), (605, 616, 584), (584, 616, 585), (602, 597, 594), (629, 623, 588), (591, 590, 620), (593, 622, 627), (589, 622, 593), (594, 597, 587), (625, 624, 977), (975, 598, 974), (984, 601, 595), (584, 585, 604), (642, 583, 582), (586, 603, 615), (585, 633, 604), (604, 633, 634), (609, 608, 607), (607, 608, 606), (579, 613, 637), (636, 611, 643), (612, 611, 636), (637, 613, 580), (613, 612, 580), (626, 619, 592), (592, 591, 620), (624, 978, 977), (624, 979, 978), (974, 598, 976), (599, 976, 598), (982, 983, 628), (631, 632, 596), (981, 631, 596), (980, 631, 981), (633, 586, 634), (583, 606, 582), (634, 586, 615), (642, 582, 581), (577, 638, 614), (644, 579, 578), (986, 990, 985), (985, 987, 986), (988, 985, 990), (987, 985, 989), (991, 993, 994), (992, 996, 995), (1012, 1011, 1003), (1008, 995, 996), (1009, 995, 1008), (1000, 991, 1001), (997, 991, 1000), (1006, 1012, 1003), (1005, 1007, 1011), (1002, 1004, 1006), (994, 1004, 1002), (995, 1009, 1005), (998, 999, 996), (991, 1002, 1001), (1003, 1011, 1010), (1004, 1012, 1006), (1011, 1007, 1010), (1005, 1009, 1007), (996, 999, 1008), (994, 1002, 991)])
_uv = me_tank.uv_layers.new(name='UVTex')
_uv.uv.foreach_set('vector', [0.1559, 0.6751, 0.1375, 0.8616, 0.1373, 0.6752, 0.1559, 0.6751, 0.1562, 0.8615, 0.1375, 0.8616, 0.1373, 0.6752, 0.1165, 0.8616, 0.1165, 0.6752, 0.1373, 0.6752, 0.1375, 0.8616, 0.1165, 0.8616, 0.1173, 0.9767, 0.1225, 0.9929, 0.112, 0.9929, 0.1173, 0.9767, 0.1258, 0.9829, 0.1225, 0.9929, 0.09528, 0.8771, 0.09519, 0.9599, 0.07715, 0.8771, 0.157, 0.8771, 0.1737, 0.8771, 0.1737, 0.9598, 0.139, 0.9599, 0.1171, 0.9599, 0.1171, 0.8771, 0.1171, 0.8771, 0.1389, 0.8771, 0.139, 0.9599, 0.01819, 0.8071, 0.01703, 0.8204, 0.02941, 0.8257, 0.0086, 0.6753, 0.02204, 0.7988, 0.02204, 0.6753, 0.02204, 0.7988, 0.0086, 0.6753, 0.0086, 0.7988, 0.06237, 0.7988, 0.04893, 0.6753, 0.04893, 0.7988, 0.03549, 0.6753, 0.04893, 0.7988, 0.04893, 0.6753, 0.04893, 0.7988, 0.03549, 0.6753, 0.03549, 0.7988, 0.03549, 0.7988, 0.02204, 0.6753, 0.02204, 0.7988, 0.01819, 0.8071, 0.03129, 0.804, 0.03822, 0.8155, 0.0086, 0.6753, 0.02204, 0.6753, 0.02204, 0.7988, 0.02204, 0.7988, 0.0086, 0.7988, 0.0086, 0.6753, 0.02204, 0.6753, 0.03549, 0.6753, 0.03549, 0.7988, 0.01819, 0.8071, 0.03129, 0.804, 0.03822, 0.8155, 0.02204, 0.7988, 0.0086, 0.7988, 0.0086, 0.6753, 0.04893, 0.6753, 0.06237, 0.6753, 0.06237, 0.7988, 0.06237, 0.7988, 0.04893, 0.7988, 0.04893, 0.6753, 0.03549, 0.6753, 0.04893, 0.6753, 0.04893, 0.7988, 0.1234, 0.8611, 0.1156, 0.8611, 0.1122, 0.8725, 0.09557, 0.8616, 0.07698, 0.8616, 0.07709, 0.6752, 0.1737, 0.8614, 0.1562, 0.8615, 0.1559, 0.6751, 0.1559, 0.6751, 0.1741, 0.675, 0.1737, 0.8614, 0.112, 0.9929, 0.1088, 0.9829, 0.1173, 0.9767, 0.1171, 0.9599, 0.09519, 0.9599, 0.09528, 0.8771, 0.09528, 0.8771, 0.1171, 0.8771, 0.1171, 0.9599, 0.09519, 0.9599, 0.07711, 0.9599, 0.07715, 0.8771, 0.1737, 0.9598, 0.1571, 0.9598, 0.157, 0.8771, 0.1571, 0.9598, 0.139, 0.9599, 0.1389, 0.8771, 0.1389, 0.8771, 0.157, 0.8771, 0.1571, 0.9598, 0.01819, 0.8071, 0.02941, 0.8257, 0.03822, 0.8155, 0.01819, 0.8071, 0.03822, 0.8155, 0.03129, 0.804, 0.04893, 0.6753, 0.06237, 0.7988, 0.06237, 0.6753, 0.02204, 0.6753, 0.03549, 0.7988, 0.03549, 0.6753, 0.01819, 0.8071, 0.02941, 0.8257, 0.01703, 0.8204, 0.01819, 0.8071, 0.03822, 0.8155, 0.02941, 0.8257, 0.04893, 0.6753, 0.06237, 0.6753, 0.06237, 0.7988, 0.06237, 0.7988, 0.04893, 0.7988, 0.04893, 0.6753, 0.03549, 0.6753, 0.04893, 0.6753, 0.04893, 0.7988, 0.04893, 0.7988, 0.03549, 0.7988, 0.03549, 0.6753, 0.03549, 0.7988, 0.02204, 0.7988, 0.02204, 0.6753, 0.01819, 0.8071, 0.02941, 0.8257, 0.01703, 0.8204, 0.01819, 0.8071, 0.03822, 0.8155, 0.02941, 0.8257, 0.0086, 0.6753, 0.02204, 0.6753, 0.02204, 0.7988, 0.04893, 0.7988, 0.03549, 0.7988, 0.03549, 0.6753, 0.02204, 0.6753, 0.03549, 0.6753, 0.03549, 0.7988, 0.03549, 0.7988, 0.02204, 0.7988, 0.02204, 0.6753, 0.1156, 0.8611, 0.1234, 0.8611, 0.1122, 0.8725, 0.103, 0.8611, 0.1156, 0.8611, 0.1122, 0.8725, 0.103, 0.8611, 0.103, 0.8611, 0.1122, 0.8725, 0.1156, 0.8611, 0.103, 0.8611, 0.1122, 0.8725, 0.1165, 0.8616, 0.09557, 0.8616, 0.09578, 0.6752, 0.09578, 0.6752, 0.1165, 0.6752, 0.1165, 0.8616, 0.07709, 0.6752, 0.09578, 0.6752, 0.09557, 0.8616, 0.3433, 0.06227, 0.422, 0.006469, 0.3433, 0.08767, 0.5415, 0.1096, 0.3663, 0.1101, 0.422, 0.006469, 0.9865, 0.1003, 0.969, 0.1141, 0.9162, 0.005738, 0.981, 0.04607, 0.9865, 0.1003, 0.9162, 0.005738, 0.981, 0.04607, 0.9955, 0.07074, 0.9865, 0.1003, 0.3433, 0.06233, 0.3433, 0.08773, 0.422, 0.006528, 0.3433, 0.08773, 0.3663, 0.1102, 0.422, 0.006528, 0.3433, 0.06233, 0.422, 0.006528, 0.3584, 0.04215, 0.969, 0.1142, 0.9162, 0.005798, 0.5415, 0.1097, 0.9865, 0.1004, 0.9162, 0.005798, 0.969, 0.1142, 0.981, 0.04613, 0.9865, 0.1004, 0.9955, 0.0708, 0.9652, 0.1932, 0.5242, 0.1293, 0.9656, 0.1325, 0.5238, 0.19, 0.5242, 0.1293, 0.9652, 0.1932, 0.4002, 0.1891, 0.4007, 0.1284, 0.911, 0.1323, 0.9656, 0.1328, 0.9652, 0.1945, 0.5238, 0.1912, 0.5242, 0.1296, 0.9656, 0.1328, 0.5238, 0.1912, 0.911, 0.1322, 0.9106, 0.1939, 0.4007, 0.1286, 0.4007, 0.1286, 0.9106, 0.1939, 0.4002, 0.1903, 0.3429, 0.1899, 0.5242, 0.1296, 0.5238, 0.1912, 0.8337, 0.1904, 0.8331, 0.1332, 0.799, 0.1907, 0.7954, 0.1907, 0.7711, 0.1336, 0.7951, 0.1336, 0.8352, 0.133, 0.8359, 0.1911, 0.7967, 0.1914, 0.7551, 0.1336, 0.7333, 0.1338, 0.7558, 0.1917, 0.7959, 0.1333, 0.7967, 0.1914, 0.7728, 0.1917, 0.7804, 0.1915, 0.7551, 0.1336, 0.7558, 0.1917, 0.2715, 0.9834, 0.209, 0.9834, 0.2675, 0.971, 0.213, 0.9507, 0.2675, 0.9507, 0.213, 0.971, 0.2675, 0.9507, 0.2675, 0.971, 0.213, 0.971, 0.9867, 0.9849, 0.9485, 0.3542, 0.9134, 0.3542, 0.9134, 0.3542, 0.9141, 0.8889, 0.9867, 0.9849, 0.9933, 0.9472, 0.9493, 0.3549, 0.9946, 0.3681, 0.9493, 0.3549, 0.9933, 0.9472, 0.9867, 0.9849, 0.8646, 0.8271, 0.8645, 0.3534, 0.9134, 0.3537, 0.9444, 0.9946, 0.914, 0.8889, 0.9867, 0.9849, 0.914, 0.8888, 0.9444, 0.9946, 0.9869, 0.9849, 0.6571, 0.8258, 0.8568, 0.8258, 0.8106, 0.8712, 0.6849, 0.8875, 0.83, 0.8875, 0.8296, 0.9933, 0.6571, 0.3521, 0.8565, 0.3521, 0.8568, 0.8258, 0.5925, 0.5761, 0.4112, 0.5761, 0.4113, 0.6302, 0.411, 0.6747, 0.5918, 0.6746, 0.5925, 0.6298, 0.5739, 0.9812, 0.4308, 0.981, 0.4112, 0.9301, 0.5739, 0.9812, 0.6466, 0.9298, 0.626, 0.9925, 0.4132, 0.8638, 0.5937, 0.9168, 0.4131, 0.9165, 0.1389, 0.8771, 0.157, 0.8771, 0.1571, 0.9742, 0.157, 0.8771, 0.1737, 0.8771, 0.1737, 0.9741, 0.1737, 0.9741, 0.1571, 0.9742, 0.157, 0.8771, 0.09528, 0.8771, 0.1171, 0.8771, 0.1171, 0.9742, 0.1173, 0.9767, 0.1258, 0.9829, 0.1225, 0.9929, 0.1171, 0.8771, 0.1389, 0.8771, 0.139, 0.9742, 0.1389, 0.8771, 0.157, 0.8771, 0.1571, 0.9742, 0.1571, 0.9742, 0.139, 0.9742, 0.1389, 0.8771, 0.07715, 0.8771, 0.09528, 0.8771, 0.09519, 0.9742, 0.09519, 0.9742, 0.07711, 0.9742, 0.07715, 0.8771, 0.1173, 0.9767, 0.112, 0.9929, 0.1088, 0.9829, 0.1171, 0.8771, 0.1389, 0.8771, 0.139, 0.9742, 0.139, 0.9742, 0.1171, 0.9742, 0.1171, 0.8771, 0.1389, 0.8771, 0.157, 0.8771, 0.1571, 0.9742, 0.09528, 0.8771, 0.1171, 0.8771, 0.1171, 0.9742, 0.1171, 0.9742, 0.09519, 0.9742, 0.09528, 0.8771, 0.1173, 0.9767, 0.1258, 0.9829, 0.1225, 0.9929, 0.1173, 0.9767, 0.1225, 0.9929, 0.112, 0.9929, 0.1173, 0.9767, 0.112, 0.9929, 0.1088, 0.9829, 0.1171, 0.8771, 0.139, 0.9742, 0.1389, 0.8771, 0.139, 0.9742, 0.1171, 0.8771, 0.1171, 0.9742, 0.1389, 0.8771, 0.1571, 0.9742, 0.157, 0.8771, 0.1571, 0.9742, 0.1389, 0.8771, 0.139, 0.9742, 0.1737, 0.9741, 0.157, 0.8771, 0.1571, 0.9742, 0.09528, 0.8771, 0.1171, 0.9742, 0.1171, 0.8771, 0.1171, 0.8771, 0.139, 0.9742, 0.1389, 0.8771, 0.139, 0.9742, 0.1171, 0.8771, 0.1171, 0.9742, 0.1389, 0.8771, 0.1571, 0.9742, 0.157, 0.8771, 0.1571, 0.9742, 0.1389, 0.8771, 0.139, 0.9742, 0.157, 0.8771, 0.1737, 0.9741, 0.1737, 0.8771, 0.1737, 0.9741, 0.157, 0.8771, 0.1571, 0.9742, 0.07715, 0.8771, 0.09519, 0.9742, 0.09528, 0.8771, 0.09519, 0.9742, 0.07715, 0.8771, 0.07711, 0.9742, 0.09528, 0.8771, 0.1171, 0.9742, 0.1171, 0.8771, 0.1171, 0.8771, 0.139, 0.9742, 0.1389, 0.8771, 0.1389, 0.8771, 0.1571, 0.9742, 0.157, 0.8771, 0.09528, 0.8771, 0.1171, 0.9742, 0.1171, 0.8771, 0.1173, 0.9767, 0.112, 0.9929, 0.1225, 0.9929, 0.1173, 0.9767, 0.1088, 0.9829, 0.112, 0.9929, 0.7514, 0.2738, 0.7513, 0.3074, 0.9397, 0.2738, 0.7512, 0.3462, 0.7514, 0.3297, 0.9396, 0.3464, 0.7514, 0.3297, 0.9397, 0.3299, 0.9396, 0.3464, 0.7962, 0.2971, 0.7961, 0.2677, 0.7816, 0.2829, 0.791, 0.3016, 0.7962, 0.2971, 0.7816, 0.2829, 0.6744, 0.2832, 0.6849, 0.2832, 0.6849, 0.2933, 0.6744, 0.2832, 0.6744, 0.2844, 0.6849, 0.2832, 0.7512, 0.2622, 0.7512, 0.2741, 0.9395, 0.2623, 0.7512, 0.2741, 0.9394, 0.2741, 0.9395, 0.2623, 0.7515, 0.3464, 0.9398, 0.3464, 0.9398, 0.3443, 0.7961, 0.2677, 0.7893, 0.2629, 0.7816, 0.2829, 0.7739, 0.2631, 0.7665, 0.267, 0.7816, 0.2829, 0.7893, 0.2629, 0.7739, 0.2631, 0.7816, 0.2829, 0.7739, 0.2631, 0.7893, 0.2629, 0.7816, 0.2829, 0.6744, 0.2844, 0.6744, 0.2843, 0.6849, 0.2843, 0.6744, 0.2843, 0.6849, 0.2843, 0.6744, 0.2843, 0.6744, 0.2933, 0.6849, 0.2933, 0.6849, 0.3036, 0.7893, 0.2629, 0.7961, 0.2677, 0.7816, 0.2829, 0.7666, 0.2971, 0.7665, 0.267, 0.7816, 0.2829, 0.3006, 0.5992, 0.3007, 0.5162, 0.3006, 0.5185, 0.3007, 0.5162, 0.3251, 0.5161, 0.3006, 0.5185, 0.3006, 0.5185, 0.3251, 0.5161, 0.325, 0.5185, 0.3522, 0.5161, 0.3523, 0.6096, 0.3522, 0.5184, 0.3522, 0.5184, 0.3523, 0.6096, 0.3523, 0.5992, 0.3251, 0.5161, 0.3522, 0.5161, 0.325, 0.5185, 0.3523, 0.5992, 0.325, 0.5185, 0.3522, 0.5184, 0.325, 0.5185, 0.3251, 0.5992, 0.3006, 0.5992, 0.3977, 0.3147, 0.4623, 0.3153, 0.3977, 0.4006, 0.4623, 0.4484, 0.4354, 0.4484, 0.4623, 0.3153, 0.3977, 0.4006, 0.4623, 0.3153, 0.4354, 0.4484, 0.3948, 0.4754, 0.3567, 0.4775, 0.3887, 0.4475, 0.561, 0.5029, 0.561, 0.4927, 0.3943, 0.507, 0.561, 0.5029, 0.3943, 0.507, 0.561, 0.4927, 0.561, 0.4927, 0.3943, 0.507, 0.3943, 0.5007, 0.561, 0.5521, 0.3943, 0.5369, 0.561, 0.5275, 0.561, 0.5275, 0.3943, 0.5369, 0.3943, 0.5219, 0.561, 0.5623, 0.3943, 0.5431, 0.561, 0.5521, 0.561, 0.5623, 0.561, 0.5521, 0.3943, 0.5431, 0.561, 0.5275, 0.3943, 0.5219, 0.3943, 0.5369, 0.561, 0.5029, 0.3943, 0.507, 0.3943, 0.5219, 0.3828, 0.5369, 0.3828, 0.5431, 0.3828, 0.5219, 0.3828, 0.5219, 0.3828, 0.507, 0.3828, 0.5219, 0.5819, 0.2185, 0.5555, 0.23, 0.5815, 0.2321, 0.5555, 0.23, 0.5516, 0.2506, 0.5815, 0.2321, 0.5815, 0.2321, 0.5516, 0.2506, 0.5521, 0.2801, 0.5815, 0.2302, 0.5515, 0.2487, 0.5554, 0.2281, 0.5819, 0.2166, 0.5815, 0.2302, 0.5554, 0.2281, 0.5908, 0.3341, 0.5516, 0.4406, 0.5912, 0.4284, 0.5913, 0.4416, 0.5912, 0.4284, 0.5516, 0.4406, 0.5516, 0.4406, 0.5913, 0.4416, 0.5915, 0.4606, 0.5516, 0.4406, 0.5912, 0.4284, 0.5913, 0.4416, 0.5248, 0.2251, 0.5245, 0.2456, 0.5916, 0.2259, 0.5236, 0.2465, 0.5896, 0.2457, 0.524, 0.276, 0.525, 0.4289, 0.5238, 0.3347, 0.5918, 0.428, 0.5254, 0.442, 0.5914, 0.4416, 0.5254, 0.4286, 0.5254, 0.4286, 0.5914, 0.4282, 0.5248, 0.3345, 0.5916, 0.4607, 0.5254, 0.442, 0.5256, 0.4611, 0.04504, 0.5525, 0.07172, 0.5267, 0.07246, 0.5525, 0.07172, 0.5267, 0.1064, 0.5267, 0.07246, 0.5525, 0.04667, 0.5525, 0.08009, 0.5267, 0.07833, 0.5525, 0.07833, 0.5525, 0.107, 0.5267, 0.1026, 0.5525, 0.04503, 0.5525, 0.07695, 0.5267, 0.07621, 0.5525, 0.03955, 0.5266, 0.07261, 0.5266, 0.04287, 0.5524, 0.07261, 0.5266, 0.1057, 0.5266, 0.07261, 0.5524, 0.05775, 0.6453, 0.0313, 0.6359, 0.02557, 0.5845, 0.0697, 0.5722, 0.05775, 0.6453, 0.04425, 0.5722, 0.2305, 0.2241, 0.2305, 0.2195, 0.2048, 0.2202, 0.2048, 0.2202, 0.2048, 0.2244, 0.2048, 0.2311, 0.2048, 0.2202, 0.2048, 0.2311, 0.2048, 0.2311, 0.2048, 0.2202, 0.2048, 0.2311, 0.2048, 0.2244, 0.2048, 0.2244, 0.2048, 0.2203, 0.2305, 0.2196, 0.2048, 0.2311, 0.2048, 0.2244, 0.2305, 0.2241, 0.2305, 0.2316, 0.2305, 0.2316, 0.2048, 0.2311, 0.2048, 0.2311, 0.2048, 0.2311, 0.2305, 0.2316, 0.2305, 0.2316, 0.2305, 0.2241, 0.2048, 0.2244, 0.2305, 0.2241, 0.2305, 0.2196, 0.2048, 0.2203, 0.2048, 0.2203, 0.2048, 0.2244, 0.2305, 0.2241, 0.2048, 0.2203, 0.2048, 0.2244, 0.2048, 0.2311, 0.2048, 0.2203, 0.2048, 0.2311, 0.2048, 0.2311, 0.2048, 0.2203, 0.2048, 0.2311, 0.2048, 0.2244, 0.1738, 0.1987, 0.1901, 0.2907, 0.006998, 0.2857, 0.1738, 0.1987, 0.01952, 0.1972, 0.1574, 0.1, 0.1574, 0.1, 0.01952, 0.1972, 0.03382, 0.09975, -0.003489, 0.3568, 0.203, 0.3571, 0.04346, 0.4211, 0.04346, 0.4211, 0.203, 0.3571, 0.1555, 0.4203, 0.1743, 0.02122, 0.008968, 0.02233, 0.1531, 0.0994, 0.1531, 0.0994, 0.008968, 0.02233, 0.03366, 0.0995, 0.3032, 0.8758, 0.3032, 0.7946, 0.3456, 0.8758, 0.3032, 0.7946, 0.3456, 0.7947, 0.3456, 0.8758, 0.3623, 0.8758, 0.3624, 0.7947, 0.3283, 0.8758, 0.3055, 0.7862, 0.3064, 0.6725, 0.3452, 0.769, 0.3064, 0.6725, 0.3421, 0.6761, 0.3452, 0.769, 0.3055, 0.7862, 0.3452, 0.769, 0.3064, 0.6725, 0.2945, 0.8067, 0.1979, 0.8065, 0.2948, 0.6898, 0.1979, 0.8065, 0.1982, 0.6896, 0.2948, 0.6898, 0.1171, 0.9367, 0.1389, 0.9367, 0.139, 0.9659, 0.157, 0.9366, 0.1737, 0.9366, 0.1737, 0.9658, 0.09519, 0.9659, 0.07711, 0.9659, 0.07715, 0.9367, 0.09528, 0.9367, 0.1171, 0.9367, 0.1171, 0.9659, 0.1173, 0.9767, 0.1258, 0.9829, 0.1225, 0.9929, 0.1173, 0.9767, 0.1225, 0.9929, 0.112, 0.9929, 0.1173, 0.9767, 0.112, 0.9929, 0.1088, 0.9829, 0.3433, 0.08767, 0.422, 0.006469, 0.3663, 0.1101, 0.3433, 0.06227, 0.3584, 0.04209, 0.422, 0.006469, 0.5415, 0.1096, 0.422, 0.006469, 0.9162, 0.005738, 0.969, 0.1141, 0.5415, 0.1096, 0.9162, 0.005738, 0.5415, 0.1097, 0.422, 0.006528, 0.3663, 0.1102, 0.5415, 0.1097, 0.9162, 0.005798, 0.422, 0.006528, 0.981, 0.04613, 0.9162, 0.005798, 0.9865, 0.1004, 0.9106, 0.1931, 0.4002, 0.1891, 0.911, 0.1323, 0.3429, 0.1886, 0.3433, 0.1279, 0.5238, 0.19, 0.3433, 0.1279, 0.5242, 0.1293, 0.5238, 0.19, 0.3433, 0.1282, 0.5242, 0.1296, 0.3429, 0.1899, 0.7792, 0.1908, 0.7788, 0.1336, 0.7547, 0.1909, 0.7984, 0.1335, 0.7788, 0.1336, 0.7792, 0.1908, 0.7547, 0.1909, 0.7541, 0.1337, 0.7328, 0.191, 0.7541, 0.1337, 0.7323, 0.1338, 0.7328, 0.191, 0.799, 0.1907, 0.7984, 0.1335, 0.7792, 0.1908, 0.7721, 0.1336, 0.7728, 0.1917, 0.744, 0.1918, 0.7434, 0.1338, 0.7721, 0.1336, 0.744, 0.1918, 0.7796, 0.1335, 0.7551, 0.1336, 0.7804, 0.1915, 0.8001, 0.1914, 0.7796, 0.1335, 0.7804, 0.1915, 0.7558, 0.1917, 0.7333, 0.1338, 0.7339, 0.1919, 0.8352, 0.133, 0.7967, 0.1914, 0.7959, 0.1333, 0.7994, 0.1333, 0.7796, 0.1335, 0.8001, 0.1914, 0.2675, 0.971, 0.209, 0.9834, 0.213, 0.971, 0.209, 0.9834, 0.213, 0.9507, 0.213, 0.971, 0.2715, 0.9834, 0.2675, 0.971, 0.2675, 0.9507, 0.9934, 0.9474, 0.9937, 0.3678, 0.9485, 0.3551, 0.9485, 0.3551, 0.9867, 0.9849, 0.9934, 0.9474, 0.9867, 0.9849, 0.9141, 0.354, 0.9493, 0.3541, 0.9141, 0.354, 0.9867, 0.9849, 0.9141, 0.8889, 0.9134, 0.3537, 0.9138, 0.8299, 0.8646, 0.8271, 0.9139, 0.3535, 0.8641, 0.8271, 0.9146, 0.8295, 0.8641, 0.8271, 0.9139, 0.3535, 0.8645, 0.3534, 0.8106, 0.8712, 0.7025, 0.8715, 0.6571, 0.8258, 0.8296, 0.9933, 0.6844, 0.9933, 0.6849, 0.8875, 0.8568, 0.8258, 0.6571, 0.8258, 0.6571, 0.3521, 0.4132, 0.864, 0.5928, 0.8644, 0.5929, 0.8174, 0.5929, 0.8174, 0.4133, 0.8171, 0.4132, 0.864, 0.4113, 0.6302, 0.5926, 0.6301, 0.5925, 0.5761, 0.5925, 0.6298, 0.4116, 0.6298, 0.411, 0.6747, 0.3776, 0.7356, 0.6265, 0.7357, 0.6472, 0.674, 0.6472, 0.674, 0.3559, 0.6744, 0.3776, 0.7356, 0.3565, 0.9303, 0.4112, 0.9301, 0.4308, 0.981, 0.4308, 0.981, 0.3778, 0.9915, 0.3565, 0.9303, 0.4112, 0.9301, 0.5915, 0.9304, 0.5739, 0.9812, 0.6466, 0.9298, 0.5739, 0.9812, 0.5915, 0.9304, 0.4132, 0.8638, 0.5938, 0.8641, 0.5937, 0.9168, 0.1171, 0.8771, 0.1389, 0.8771, 0.139, 0.9742, 0.139, 0.9742, 0.1171, 0.9742, 0.1171, 0.8771, 0.1571, 0.9742, 0.139, 0.9742, 0.1389, 0.8771, 0.07715, 0.8771, 0.09528, 0.8771, 0.09519, 0.9742, 0.09519, 0.9742, 0.07711, 0.9742, 0.07715, 0.8771, 0.1171, 0.9742, 0.09519, 0.9742, 0.09528, 0.8771, 0.1173, 0.9767, 0.1225, 0.9929, 0.112, 0.9929, 0.1173, 0.9767, 0.112, 0.9929, 0.1088, 0.9829, 0.139, 0.9742, 0.1171, 0.9742, 0.1171, 0.8771, 0.157, 0.8771, 0.1737, 0.8771, 0.1737, 0.9741, 0.1737, 0.9741, 0.1571, 0.9742, 0.157, 0.8771, 0.09528, 0.8771, 0.1171, 0.8771, 0.1171, 0.9742, 0.1171, 0.9742, 0.09519, 0.9742, 0.09528, 0.8771, 0.06449, 0.9863, 0.07298, 0.9925, 0.06974, 1.002, 0.1173, 0.9767, 0.1225, 0.9929, 0.112, 0.9929, 0.1571, 0.9742, 0.139, 0.9742, 0.1389, 0.8771, 0.157, 0.8771, 0.1737, 0.8771, 0.1737, 0.9741, 0.1737, 0.9741, 0.1571, 0.9742, 0.157, 0.8771, 0.07715, 0.8771, 0.09528, 0.8771, 0.09519, 0.9742, 0.09519, 0.9742, 0.07711, 0.9742, 0.07715, 0.8771, 0.157, 0.8771, 0.1737, 0.9741, 0.1737, 0.8771, 0.07715, 0.8771, 0.09519, 0.9742, 0.09528, 0.8771, 0.09519, 0.9742, 0.07715, 0.8771, 0.07711, 0.9742, 0.1171, 0.9742, 0.09528, 0.8771, 0.09519, 0.9742, 0.1173, 0.9767, 0.1225, 0.9929, 0.1258, 0.9829, 0.1173, 0.9767, 0.112, 0.9929, 0.1225, 0.9929, 0.1173, 0.9767, 0.1088, 0.9829, 0.112, 0.9929, 0.1171, 0.9742, 0.09528, 0.8771, 0.09519, 0.9742, 0.1173, 0.9767, 0.1225, 0.9929, 0.1258, 0.9829, 0.1173, 0.9767, 0.1088, 0.9829, 0.112, 0.9929, 0.139, 0.9742, 0.1171, 0.8771, 0.1171, 0.9742, 0.1571, 0.9742, 0.1389, 0.8771, 0.139, 0.9742, 0.157, 0.8771, 0.1737, 0.9741, 0.1737, 0.8771, 0.1737, 0.9741, 0.157, 0.8771, 0.1571, 0.9742, 0.07715, 0.8771, 0.09519, 0.9742, 0.09528, 0.8771, 0.09519, 0.9742, 0.07715, 0.8771, 0.07711, 0.9742, 0.1171, 0.9742, 0.09528, 0.8771, 0.09519, 0.9742, 0.1173, 0.9767, 0.1225, 0.9929, 0.1258, 0.9829, 0.7513, 0.3074, 0.9396, 0.3075, 0.9397, 0.2738, 0.6744, 0.2843, 0.6849, 0.2842, 0.6849, 0.2843, 0.6744, 0.2933, 0.6744, 0.2832, 0.6849, 0.2933, 0.6744, 0.2844, 0.6849, 0.2843, 0.6849, 0.2832, 0.7515, 0.3077, 0.7515, 0.328, 0.9397, 0.3077, 0.7515, 0.328, 0.9398, 0.328, 0.9397, 0.3077, 0.7515, 0.328, 0.7515, 0.3442, 0.9398, 0.328, 0.7515, 0.3442, 0.9398, 0.3443, 0.9398, 0.328, 0.7515, 0.3442, 0.7515, 0.3464, 0.9398, 0.3443, 0.791, 0.3016, 0.7719, 0.3015, 0.7816, 0.2829, 0.6744, 0.2843, 0.6849, 0.2843, 0.6849, 0.2842, 0.6744, 0.3036, 0.6744, 0.2933, 0.6849, 0.3036, 0.7719, 0.3015, 0.791, 0.3016, 0.7816, 0.2829, 0.7666, 0.2971, 0.7719, 0.3015, 0.7816, 0.2829, 0.7665, 0.267, 0.7666, 0.2971, 0.7816, 0.2829, 0.7961, 0.2677, 0.7962, 0.2971, 0.7816, 0.2829, 0.7962, 0.2971, 0.791, 0.3016, 0.7816, 0.2829, 0.7719, 0.3015, 0.7666, 0.2971, 0.7816, 0.2829, 0.7665, 0.267, 0.7739, 0.2631, 0.7816, 0.2829, 0.325, 0.6096, 0.3006, 0.6096, 0.3251, 0.5992, 0.3251, 0.5992, 0.3006, 0.6096, 0.3006, 0.5992, 0.3006, 0.6096, 0.3007, 0.5162, 0.3006, 0.5992, 0.325, 0.5185, 0.3006, 0.5992, 0.3006, 0.5185, 0.325, 0.5185, 0.3522, 0.5161, 0.3522, 0.5184, 0.3523, 0.6096, 0.325, 0.6096, 0.3523, 0.5992, 0.3523, 0.5992, 0.325, 0.6096, 0.3251, 0.5992, 0.3523, 0.5992, 0.3251, 0.5992, 0.325, 0.5185, 0.4623, 0.3153, 0.3977, 0.3147, 0.4623, 0.4484, 0.4623, 0.4484, 0.3977, 0.3147, 0.4354, 0.4484, 0.3977, 0.3147, 0.3977, 0.4005, 0.4354, 0.4484, 0.3573, 0.3112, 0.3929, 0.3111, 0.3562, 0.3978, 0.3562, 0.3978, 0.3929, 0.3111, 0.3919, 0.3977, 0.3887, 0.4475, 0.3567, 0.4775, 0.3581, 0.4477, 0.3919, 0.3977, 0.3871, 0.4457, 0.3562, 0.3978, 0.3871, 0.4457, 0.3564, 0.445, 0.3562, 0.3978, 0.561, 0.4927, 0.3943, 0.5007, 0.3943, 0.507, 0.561, 0.5275, 0.3943, 0.5219, 0.561, 0.5029, 0.561, 0.5029, 0.3943, 0.5219, 0.3943, 0.507, 0.561, 0.5521, 0.3943, 0.5431, 0.3943, 0.5369, 0.561, 0.5521, 0.3943, 0.5369, 0.3943, 0.5431, 0.561, 0.5521, 0.561, 0.5275, 0.3943, 0.5369, 0.561, 0.5275, 0.561, 0.5029, 0.3943, 0.5219, 0.3828, 0.507, 0.3828, 0.5007, 0.3828, 0.5219, 0.3828, 0.5007, 0.3828, 0.507, 0.3828, 0.5219, 0.3828, 0.507, 0.3828, 0.5219, 0.3828, 0.5219, 0.3828, 0.5219, 0.3828, 0.5369, 0.3828, 0.5219, 0.3828, 0.5431, 0.3828, 0.5369, 0.3828, 0.5219, 0.3828, 0.5369, 0.3828, 0.5219, 0.3828, 0.5219, 0.5815, 0.2302, 0.5521, 0.2782, 0.5515, 0.2487, 0.5915, 0.4606, 0.5913, 0.4416, 0.5516, 0.4406, 0.5908, 0.3341, 0.5912, 0.4284, 0.5516, 0.4406, 0.5245, 0.2456, 0.5913, 0.2464, 0.5916, 0.2259, 0.5241, 0.275, 0.5914, 0.2759, 0.5913, 0.2464, 0.5245, 0.2456, 0.5241, 0.275, 0.5913, 0.2464, 0.5234, 0.226, 0.5894, 0.2251, 0.5236, 0.2465, 0.5236, 0.2465, 0.5894, 0.2251, 0.5896, 0.2457, 0.524, 0.276, 0.5896, 0.2457, 0.59, 0.2752, 0.5917, 0.2147, 0.5249, 0.2138, 0.5248, 0.2251, 0.5252, 0.4422, 0.525, 0.4289, 0.592, 0.4414, 0.525, 0.4289, 0.5918, 0.428, 0.592, 0.4414, 0.5238, 0.3347, 0.5232, 0.281, 0.5911, 0.3338, 0.5238, 0.3347, 0.5911, 0.3338, 0.5918, 0.428, 0.5232, 0.281, 0.5899, 0.2801, 0.5911, 0.3338, 0.5254, 0.4286, 0.5914, 0.4416, 0.5914, 0.4282, 0.5248, 0.3345, 0.5908, 0.334, 0.5242, 0.2803, 0.5248, 0.3345, 0.5914, 0.4282, 0.5908, 0.334, 0.5242, 0.2803, 0.5908, 0.334, 0.5902, 0.2799, 0.04125, 0.5267, 0.07172, 0.5267, 0.04504, 0.5525, 0.07246, 0.5525, 0.1064, 0.5267, 0.1036, 0.5525, 0.01796, 0.5267, 0.04491, 0.5267, 0.02242, 0.5525, 0.02242, 0.5525, 0.04491, 0.5267, 0.04667, 0.5525, 0.04491, 0.5267, 0.08009, 0.5267, 0.04667, 0.5525, 0.08009, 0.5267, 0.107, 0.5267, 0.07833, 0.5525, 0.0423, 0.5267, 0.07695, 0.5267, 0.04503, 0.5525, 0.07695, 0.5267, 0.1074, 0.5267, 0.07621, 0.5525, 0.07621, 0.5525, 0.1074, 0.5267, 0.1036, 0.5525, 0.04287, 0.5524, 0.07261, 0.5266, 0.07261, 0.5524, 0.07261, 0.5524, 0.1057, 0.5266, 0.1024, 0.5524, 0.0313, 0.6359, 0.01764, 0.6119, 0.02557, 0.5845, 0.05775, 0.6453, 0.02557, 0.5845, 0.04425, 0.5722, 0.0697, 0.5722, 0.08913, 0.5845, 0.05775, 0.6453, 0.05775, 0.6453, 0.08913, 0.5845, 0.0963, 0.6119, 0.0963, 0.6119, 0.08264, 0.6359, 0.05775, 0.6453, 0.2305, 0.2195, 0.2305, 0.2241, 0.2048, 0.2244, 0.2048, 0.2244, 0.2048, 0.2202, 0.2305, 0.2195, 0.2305, 0.2241, 0.2305, 0.2315, 0.2048, 0.2311, 0.2048, 0.2311, 0.2048, 0.2244, 0.2305, 0.2241, 0.2305, 0.2315, 0.2305, 0.2315, 0.2048, 0.2311, 0.2048, 0.2311, 0.2048, 0.2311, 0.2305, 0.2315, 0.2305, 0.2315, 0.2305, 0.2241, 0.2048, 0.2244, 0.2048, 0.2244, 0.2048, 0.2311, 0.2305, 0.2315, 0.2048, 0.2202, 0.2048, 0.2244, 0.2305, 0.2241, 0.2305, 0.2196, 0.2305, 0.2241, 0.2048, 0.2244, 0.2305, 0.2241, 0.2305, 0.2316, 0.2048, 0.2311, 0.2048, 0.2244, 0.2048, 0.2311, 0.2305, 0.2316, 0.1738, 0.1987, 0.00704, 0.2861, 0.01952, 0.1972, 0.00704, 0.2861, 0.1897, 0.2894, -0.003489, 0.3568, -0.003489, 0.3568, 0.1897, 0.2894, 0.203, 0.3571, 0.3624, 0.7947, 0.3284, 0.7946, 0.3283, 0.8758, 0.3064, 0.6725, 0.3452, 0.769, 0.3421, 0.6761, 0.2948, 0.6745, 0.1982, 0.6742, 0.2945, 0.8182, 0.1982, 0.6742, 0.1979, 0.818, 0.2945, 0.8182, 0.139, 0.9659, 0.1171, 0.9659, 0.1171, 0.9367, 0.1389, 0.9367, 0.157, 0.9366, 0.1571, 0.9658, 0.1571, 0.9658, 0.139, 0.9659, 0.1389, 0.9367, 0.1737, 0.9658, 0.1571, 0.9658, 0.157, 0.9366, 0.07715, 0.9367, 0.09528, 0.9367, 0.09519, 0.9659, 0.1171, 0.9659, 0.09519, 0.9659, 0.09528, 0.9367, 0.6744, 0.3036, 0.6849, 0.3036, 0.6744, 0.3139, 0.6744, 0.3228, 0.6849, 0.3239, 0.6849, 0.3229, 0.6744, 0.3139, 0.6849, 0.3139, 0.6744, 0.3239, 0.6744, 0.2843, 0.6849, 0.2842, 0.6849, 0.2843, 0.6744, 0.3139, 0.6849, 0.3036, 0.6849, 0.3139, 0.6744, 0.284, 0.6849, 0.2842, 0.6744, 0.2843, 0.6744, 0.3239, 0.6849, 0.3239, 0.6744, 0.3228, 0.6744, 0.3239, 0.6849, 0.3139, 0.6849, 0.3239, 0.6849, 0.2832, 0.699, 0.2832, 0.705, 0.2933, 0.6849, 0.2832, 0.6849, 0.2843, 0.699, 0.2832, 0.6849, 0.2843, 0.6849, 0.2842, 0.6906, 0.2843, 0.6849, 0.2933, 0.705, 0.2933, 0.7076, 0.3036, 0.6849, 0.2933, 0.6849, 0.2832, 0.705, 0.2933, 0.6849, 0.2843, 0.6906, 0.2843, 0.699, 0.2832, 0.6849, 0.3036, 0.6849, 0.2933, 0.7076, 0.3036, 0.6849, 0.3036, 0.7076, 0.3036, 0.6849, 0.3139, 0.6849, 0.3229, 0.699, 0.3239, 0.6906, 0.3229, 0.6849, 0.3139, 0.705, 0.3139, 0.6849, 0.3239, 0.6849, 0.3139, 0.7076, 0.3036, 0.705, 0.3139, 0.6849, 0.2842, 0.6906, 0.2842, 0.6849, 0.2843, 0.6849, 0.3239, 0.699, 0.3239, 0.6849, 0.3229, 0.6849, 0.3239, 0.705, 0.3139, 0.699, 0.3239, 0.708, 0.2832, 0.7201, 0.2832, 0.73, 0.2933, 0.708, 0.2832, 0.6941, 0.2843, 0.7201, 0.2832, 0.6941, 0.2843, 0.6849, 0.2842, 0.7063, 0.2842, 0.6849, 0.2843, 0.697, 0.2843, 0.6849, 0.2842, 0.7179, 0.2933, 0.73, 0.2933, 0.7343, 0.3036, 0.6849, 0.2842, 0.697, 0.2842, 0.7063, 0.2842, 0.7179, 0.2933, 0.708, 0.2832, 0.73, 0.2933, 0.6941, 0.2843, 0.7063, 0.2842, 0.7201, 0.2832, 0.6849, 0.2842, 0.697, 0.2843, 0.697, 0.2842, 0.7222, 0.3036, 0.7179, 0.2933, 0.7343, 0.3036, 0.7222, 0.3036, 0.7343, 0.3036, 0.7179, 0.3139, 0.6941, 0.3229, 0.7201, 0.324, 0.7063, 0.323, 0.7179, 0.3139, 0.73, 0.3139, 0.708, 0.3239, 0.6849, 0.2843, 0.7063, 0.2843, 0.697, 0.2843, 0.7179, 0.3139, 0.7343, 0.3036, 0.73, 0.3139, 0.6941, 0.2842, 0.7063, 0.2843, 0.6849, 0.2843, 0.708, 0.3239, 0.7201, 0.324, 0.6941, 0.3229, 0.708, 0.3239, 0.73, 0.3139, 0.7201, 0.324, 0.699, 0.3239, 0.7179, 0.3139, 0.708, 0.3239, 0.699, 0.3239, 0.708, 0.3239, 0.6906, 0.3229, 0.6906, 0.2842, 0.6941, 0.2842, 0.6849, 0.2843, 0.705, 0.3139, 0.7222, 0.3036, 0.7179, 0.3139, 0.705, 0.3139, 0.7179, 0.3139, 0.699, 0.3239, 0.6906, 0.3229, 0.708, 0.3239, 0.6941, 0.3229, 0.7076, 0.3036, 0.7222, 0.3036, 0.705, 0.3139, 0.7076, 0.3036, 0.705, 0.2933, 0.7222, 0.3036, 0.6906, 0.2843, 0.6941, 0.2843, 0.708, 0.2832, 0.705, 0.2933, 0.699, 0.2832, 0.7179, 0.2933, 0.705, 0.2933, 0.7179, 0.2933, 0.7222, 0.3036, 0.6906, 0.2843, 0.6849, 0.2842, 0.6941, 0.2843, 0.699, 0.2832, 0.6906, 0.2843, 0.708, 0.2832, 0.699, 0.2832, 0.708, 0.2832, 0.7179, 0.2933, 0.699, 0.2832, 0.7179, 0.2933, 0.708, 0.2832, 0.699, 0.2832, 0.708, 0.2832, 0.6906, 0.2843, 0.6906, 0.2843, 0.6941, 0.2843, 0.6849, 0.2842, 0.705, 0.2933, 0.7222, 0.3036, 0.7179, 0.2933, 0.705, 0.2933, 0.7179, 0.2933, 0.699, 0.2832, 0.6906, 0.2843, 0.708, 0.2832, 0.6941, 0.2843, 0.7076, 0.3036, 0.7222, 0.3036, 0.705, 0.2933, 0.7076, 0.3036, 0.705, 0.3139, 0.7222, 0.3036, 0.6906, 0.3229, 0.6941, 0.3229, 0.708, 0.3239, 0.705, 0.3139, 0.699, 0.3239, 0.7179, 0.3139, 0.705, 0.3139, 0.7179, 0.3139, 0.7222, 0.3036, 0.6906, 0.2842, 0.6849, 0.2843, 0.6941, 0.2842, 0.699, 0.3239, 0.6906, 0.3229, 0.708, 0.3239, 0.699, 0.3239, 0.708, 0.3239, 0.7179, 0.3139, 0.708, 0.3239, 0.7201, 0.324, 0.73, 0.3139, 0.708, 0.3239, 0.6941, 0.3229, 0.7201, 0.324, 0.6941, 0.2842, 0.6849, 0.2843, 0.7063, 0.2843, 0.7179, 0.3139, 0.73, 0.3139, 0.7343, 0.3036, 0.6849, 0.2843, 0.697, 0.2843, 0.7063, 0.2843, 0.7179, 0.3139, 0.708, 0.3239, 0.73, 0.3139, 0.6941, 0.3229, 0.7063, 0.323, 0.7201, 0.324, 0.7222, 0.3036, 0.7179, 0.3139, 0.7343, 0.3036, 0.7222, 0.3036, 0.7343, 0.3036, 0.7179, 0.2933, 0.6849, 0.2842, 0.697, 0.2842, 0.697, 0.2843, 0.6941, 0.2843, 0.7201, 0.2832, 0.7063, 0.2842, 0.7179, 0.2933, 0.73, 0.2933, 0.708, 0.2832, 0.6849, 0.2842, 0.7063, 0.2842, 0.697, 0.2842, 0.7179, 0.2933, 0.7343, 0.3036, 0.73, 0.2933, 0.6849, 0.2843, 0.6849, 0.2842, 0.697, 0.2843, 0.6941, 0.2843, 0.7063, 0.2842, 0.6849, 0.2842, 0.708, 0.2832, 0.7201, 0.2832, 0.6941, 0.2843, 0.708, 0.2832, 0.73, 0.2933, 0.7201, 0.2832, 0.6849, 0.3239, 0.699, 0.3239, 0.705, 0.3139, 0.6849, 0.3239, 0.6849, 0.3229, 0.699, 0.3239, 0.6849, 0.2842, 0.6849, 0.2843, 0.6906, 0.2842, 0.6849, 0.3139, 0.705, 0.3139, 0.7076, 0.3036, 0.6849, 0.3139, 0.6849, 0.3239, 0.705, 0.3139, 0.6849, 0.3229, 0.6906, 0.3229, 0.699, 0.3239, 0.6849, 0.3036, 0.6849, 0.3139, 0.7076, 0.3036, 0.6849, 0.3036, 0.7076, 0.3036, 0.6849, 0.2933, 0.6849, 0.2843, 0.699, 0.2832, 0.6906, 0.2843, 0.6849, 0.2933, 0.705, 0.2933, 0.6849, 0.2832, 0.6849, 0.2933, 0.7076, 0.3036, 0.705, 0.2933, 0.6849, 0.2843, 0.6906, 0.2843, 0.6849, 0.2842, 0.6849, 0.2832, 0.699, 0.2832, 0.6849, 0.2843, 0.6849, 0.2832, 0.705, 0.2933, 0.699, 0.2832, 0.6744, 0.3239, 0.6849, 0.3239, 0.6849, 0.3139, 0.6744, 0.3239, 0.6744, 0.3228, 0.6849, 0.3239, 0.6744, 0.284, 0.6744, 0.2843, 0.6849, 0.2842, 0.6744, 0.3139, 0.6849, 0.3139, 0.6849, 0.3036, 0.6744, 0.2843, 0.6849, 0.2843, 0.6849, 0.2842, 0.6744, 0.3139, 0.6744, 0.3239, 0.6849, 0.3139, 0.6744, 0.3228, 0.6849, 0.3229, 0.6849, 0.3239, 0.6744, 0.3036, 0.6744, 0.3139, 0.6849, 0.3036, 0.6744, 0.3036, 0.6849, 0.3036, 0.6744, 0.2933, 0.6744, 0.2843, 0.6849, 0.2842, 0.6849, 0.2843, 0.6744, 0.2844, 0.6849, 0.2832, 0.6849, 0.2843, 0.6744, 0.2933, 0.6849, 0.2933, 0.6744, 0.2832, 0.6744, 0.2843, 0.6849, 0.2843, 0.6849, 0.2842, 0.6744, 0.2933, 0.6849, 0.3036, 0.6849, 0.2933, 0.6744, 0.2843, 0.6744, 0.2843, 0.6849, 0.2843, 0.6744, 0.2844, 0.6849, 0.2843, 0.6744, 0.2843, 0.6744, 0.2832, 0.6849, 0.2832, 0.6744, 0.2844, 0.6744, 0.2832, 0.6849, 0.2933, 0.6849, 0.2832, 0.3828, 0.5369, 0.3828, 0.5219, 0.3828, 0.5219, 0.3828, 0.5431, 0.3828, 0.5369, 0.3828, 0.5219, 0.3828, 0.5219, 0.3828, 0.5369, 0.3828, 0.5219, 0.3828, 0.507, 0.3828, 0.5219, 0.3828, 0.5219, 0.3828, 0.5007, 0.3828, 0.507, 0.3828, 0.5219, 0.3828, 0.507, 0.3828, 0.5007, 0.3828, 0.5219, 0.561, 0.5275, 0.561, 0.5029, 0.3943, 0.5219, 0.561, 0.5521, 0.561, 0.5275, 0.3943, 0.5369, 0.561, 0.5521, 0.3943, 0.5369, 0.3943, 0.5431, 0.561, 0.5521, 0.3943, 0.5431, 0.3943, 0.5369, 0.561, 0.5029, 0.3943, 0.5219, 0.3943, 0.507, 0.561, 0.5275, 0.3943, 0.5219, 0.561, 0.5029, 0.561, 0.4927, 0.3943, 0.5007, 0.3943, 0.507, 0.3828, 0.5219, 0.3828, 0.507, 0.3828, 0.5219, 0.3828, 0.5369, 0.3828, 0.5431, 0.3828, 0.5219, 0.561, 0.5029, 0.3943, 0.507, 0.3943, 0.5219, 0.561, 0.5275, 0.3943, 0.5219, 0.3943, 0.5369, 0.561, 0.5623, 0.561, 0.5521, 0.3943, 0.5431, 0.561, 0.5623, 0.3943, 0.5431, 0.561, 0.5521, 0.561, 0.5275, 0.3943, 0.5369, 0.3943, 0.5219, 0.561, 0.5521, 0.3943, 0.5369, 0.561, 0.5275, 0.561, 0.4927, 0.3943, 0.507, 0.3943, 0.5007, 0.561, 0.5029, 0.3943, 0.507, 0.561, 0.4927, 0.561, 0.5029, 0.561, 0.4927, 0.3943, 0.507, 0.2344, 0.5393, 0.2464, 0.5442, 0.2464, 0.5273, 0.2464, 0.5273, 0.2344, 0.5153, 0.2294, 0.5273, 0.2464, 0.5273, 0.2634, 0.5273, 0.2584, 0.5153, 0.2464, 0.5273, 0.2584, 0.5393, 0.2634, 0.5273, 0.2464, 0.5512, 0.2464, 0.5442, 0.2294, 0.5442, 0.2464, 0.5442, 0.2344, 0.5393, 0.2294, 0.5442, 0.2294, 0.5103, 0.2224, 0.5273, 0.2294, 0.5273, 0.2344, 0.5153, 0.2464, 0.5103, 0.2464, 0.5033, 0.2634, 0.5103, 0.2464, 0.5033, 0.2464, 0.5103, 0.2704, 0.5273, 0.2634, 0.5103, 0.2584, 0.5153, 0.2634, 0.5273, 0.2584, 0.5393, 0.2634, 0.5442, 0.2464, 0.5512, 0.2634, 0.5442, 0.2584, 0.5393, 0.2584, 0.5393, 0.2464, 0.5442, 0.2464, 0.5512, 0.23, 0.5437, 0.2464, 0.5505, 0.2464, 0.5512, 0.2231, 0.5273, 0.23, 0.5437, 0.2294, 0.5442, 0.2464, 0.5033, 0.2634, 0.5103, 0.2628, 0.5109, 0.2697, 0.5273, 0.2628, 0.5109, 0.2634, 0.5103, 0.2628, 0.5437, 0.2697, 0.5273, 0.2704, 0.5273, 0.2704, 0.5273, 0.2634, 0.5442, 0.2628, 0.5437, 0.2634, 0.5442, 0.2464, 0.5512, 0.2464, 0.5505, 0.2468, 0.5809, 0.2641, 0.5636, 0.2713, 0.5809, 0.2468, 0.5809, 0.2713, 0.5809, 0.2641, 0.5982, 0.2464, 0.5273, 0.2464, 0.5103, 0.2344, 0.5153, 0.2464, 0.5273, 0.2584, 0.5153, 0.2464, 0.5103, 0.2464, 0.5273, 0.2464, 0.5442, 0.2584, 0.5393, 0.2224, 0.5273, 0.2294, 0.5442, 0.2344, 0.5393, 0.2344, 0.5393, 0.2294, 0.5273, 0.2224, 0.5273, 0.2294, 0.5273, 0.2344, 0.5153, 0.2294, 0.5103, 0.2464, 0.5033, 0.2294, 0.5103, 0.2344, 0.5153, 0.2464, 0.5103, 0.2584, 0.5153, 0.2634, 0.5103, 0.2584, 0.5153, 0.2634, 0.5273, 0.2704, 0.5273, 0.2634, 0.5442, 0.2704, 0.5273, 0.2634, 0.5273, 0.2464, 0.5512, 0.2294, 0.5442, 0.23, 0.5437, 0.2294, 0.5442, 0.2224, 0.5273, 0.2231, 0.5273, 0.23, 0.5109, 0.2231, 0.5273, 0.2224, 0.5273, 0.2224, 0.5273, 0.2294, 0.5103, 0.23, 0.5109, 0.2464, 0.504, 0.23, 0.5109, 0.2294, 0.5103, 0.2294, 0.5103, 0.2464, 0.5033, 0.2464, 0.504, 0.2628, 0.5109, 0.2464, 0.504, 0.2464, 0.5033, 0.2634, 0.5103, 0.2704, 0.5273, 0.2697, 0.5273, 0.2464, 0.5505, 0.2628, 0.5437, 0.2634, 0.5442, 0.2468, 0.5809, 0.2468, 0.6054, 0.2295, 0.5982, 0.2468, 0.5809, 0.2295, 0.5982, 0.2223, 0.5809, 0.2468, 0.5809, 0.2223, 0.5809, 0.2295, 0.5636, 0.2468, 0.5809, 0.2295, 0.5636, 0.2468, 0.5565, 0.2468, 0.5809, 0.2468, 0.5565, 0.2641, 0.5636, 0.2468, 0.5809, 0.2641, 0.5982, 0.2468, 0.6054, 0.2464, 0.5273, 0.2293, 0.5273, 0.2343, 0.5393, 0.2048, 0.2244, 0.2048, 0.2311, 0.2305, 0.2316, 0.2305, 0.2241, 0.2305, 0.2316, 0.2048, 0.2311, 0.2305, 0.2196, 0.2305, 0.2241, 0.2048, 0.2244, 0.2048, 0.2203, 0.2048, 0.2311, 0.2048, 0.2244, 0.2048, 0.2203, 0.2048, 0.2311, 0.2048, 0.2311, 0.2048, 0.2203, 0.2048, 0.2244, 0.2048, 0.2311, 0.2048, 0.2203, 0.2048, 0.2244, 0.2305, 0.2241, 0.2305, 0.2241, 0.2305, 0.2196, 0.2048, 0.2203, 0.2305, 0.2316, 0.2305, 0.2241, 0.2048, 0.2244, 0.2048, 0.2311, 0.2048, 0.2311, 0.2305, 0.2316, 0.2305, 0.2316, 0.2305, 0.2316, 0.2048, 0.2311, 0.2048, 0.2311, 0.2048, 0.2244, 0.2305, 0.2241, 0.2048, 0.2244, 0.2048, 0.2203, 0.2305, 0.2196, 0.253, 0.5426, 0.2458, 0.5426, 0.2452, 0.5053, 0.254, 0.5053, 0.2452, 0.5053, 0.2458, 0.5426, 0.253, 0.5426, 0.2458, 0.5426, 0.2458, 0.5426, 0.2452, 0.5053, 0.254, 0.5053, 0.253, 0.5426, 0.2458, 0.5426, 0.2458, 0.5426, 0.2452, 0.5053, 0.2452, 0.5053, 0.2452, 0.5053, 0.2458, 0.5426, 0.2458, 0.5426, 0.253, 0.5426, 0.254, 0.5053, 0.5892, 0.2139, 0.5234, 0.226, 0.5232, 0.2147, 0.5916, 0.2259, 0.5917, 0.2147, 0.5248, 0.2251, 0.7994, 0.1333, 0.8001, 0.1914, 0.8347, 0.1912, 0.8341, 0.1332, 0.7994, 0.1333, 0.8347, 0.1912, 0.7959, 0.1333, 0.7728, 0.1917, 0.7721, 0.1336, 0.73, 0.1338, 0.7434, 0.1338, 0.7306, 0.1919, 0.7717, 0.1907, 0.7424, 0.1337, 0.7711, 0.1336, 0.7295, 0.191, 0.729, 0.1338, 0.7429, 0.1909, 0.5914, 0.4416, 0.5254, 0.442, 0.5916, 0.4607, 0.5922, 0.4605, 0.5254, 0.4613, 0.5252, 0.4422, 0.592, 0.4414, 0.5922, 0.4605, 0.5252, 0.4422, 0.5894, 0.2251, 0.5234, 0.226, 0.5892, 0.2139, 0.7434, 0.1338, 0.744, 0.1918, 0.7306, 0.1919, 0.7788, 0.1336, 0.7541, 0.1337, 0.7547, 0.1909, 0.8348, 0.1906, 0.7954, 0.1907, 0.7951, 0.1336, 0.799, 0.1907, 0.8331, 0.1332, 0.7984, 0.1335, 0.7954, 0.1907, 0.7717, 0.1907, 0.7711, 0.1336, 0.8348, 0.1906, 0.7951, 0.1336, 0.8343, 0.1334, 0.7429, 0.1909, 0.7424, 0.1337, 0.7717, 0.1907, 0.7429, 0.1909, 0.729, 0.1338, 0.7424, 0.1337, 0.981, 0.04613, 0.9865, 0.1004, 0.9162, 0.005798, 0.5415, 0.1097, 0.422, 0.006528, 0.9162, 0.005798, 0.5415, 0.1097, 0.3663, 0.1102, 0.422, 0.006528, 0.969, 0.1141, 0.9162, 0.005738, 0.5415, 0.1096, 0.5415, 0.1096, 0.9162, 0.005738, 0.422, 0.006469, 0.3433, 0.06227, 0.422, 0.006469, 0.3584, 0.04209, 0.3433, 0.08767, 0.3663, 0.1101, 0.422, 0.006469, 0.981, 0.04613, 0.9955, 0.0708, 0.9865, 0.1004, 0.9865, 0.1004, 0.969, 0.1142, 0.9162, 0.005798, 0.969, 0.1142, 0.5415, 0.1097, 0.9162, 0.005798, 0.3433, 0.06233, 0.3584, 0.04215, 0.422, 0.006528, 0.3433, 0.08773, 0.422, 0.006528, 0.3663, 0.1102, 0.3433, 0.06233, 0.422, 0.006528, 0.3433, 0.08773, 0.981, 0.04607, 0.9865, 0.1003, 0.9955, 0.07074, 0.981, 0.04607, 0.9162, 0.005738, 0.9865, 0.1003, 0.9865, 0.1003, 0.9162, 0.005738, 0.969, 0.1141, 0.5415, 0.1096, 0.422, 0.006469, 0.3663, 0.1101, 0.3433, 0.06227, 0.3433, 0.08767, 0.422, 0.006469, 0.0963, 0.6119, 0.08264, 0.6359, 0.05775, 0.6453, 0.05775, 0.6453, 0.08913, 0.5845, 0.0963, 0.6119, 0.0697, 0.5722, 0.08913, 0.5845, 0.05775, 0.6453, 0.05775, 0.6453, 0.02557, 0.5845, 0.04425, 0.5722, 0.0313, 0.6359, 0.01764, 0.6119, 0.02557, 0.5845, 0.3237, 0.8072, 0.3359, 0.8402, 0.3237, 0.8369, 0.3237, 0.7774, 0.3359, 0.8072, 0.3237, 0.8072, 0.3237, 0.8108, 0.3359, 0.842, 0.3237, 0.8382, 0.3359, 0.8115, 0.3359, 0.842, 0.3237, 0.8108, 0.3359, 0.7768, 0.3359, 0.8115, 0.3237, 0.7796, 0.3359, 0.8146, 0.3359, 0.8416, 0.3237, 0.8129, 0.3359, 0.7795, 0.3359, 0.8146, 0.3237, 0.7812, 0.3237, 0.757, 0.3359, 0.7795, 0.3237, 0.7812, 0.3359, 0.7525, 0.3359, 0.7795, 0.3237, 0.757, 0.3237, 0.807, 0.3359, 0.8409, 0.3237, 0.8382, 0.3359, 0.7758, 0.3359, 0.8063, 0.3237, 0.7796, 0.0697, 0.5722, 0.05775, 0.6453, 0.04425, 0.5722, 0.05775, 0.6453, 0.0313, 0.6359, 0.02557, 0.5845, 0.3359, 0.8072, 0.3359, 0.8402, 0.3237, 0.8072, 0.3359, 0.7741, 0.3359, 0.8072, 0.3237, 0.7774, 0.3237, 0.7796, 0.3359, 0.8115, 0.3237, 0.8108, 0.3237, 0.8129, 0.3359, 0.8416, 0.3237, 0.8371, 0.3237, 0.7812, 0.3359, 0.8146, 0.3237, 0.8129, 0.3359, 0.8063, 0.3359, 0.8409, 0.3237, 0.807, 0.3237, 0.7796, 0.3359, 0.8063, 0.3237, 0.807, 0.7429, 0.1909, 0.7424, 0.1337, 0.729, 0.1338, 0.7429, 0.1909, 0.7717, 0.1907, 0.7424, 0.1337, 0.8348, 0.1906, 0.8343, 0.1334, 0.7951, 0.1336, 0.7954, 0.1907, 0.7711, 0.1336, 0.7717, 0.1907, 0.799, 0.1907, 0.7984, 0.1335, 0.8331, 0.1332, 0.8348, 0.1906, 0.7951, 0.1336, 0.7954, 0.1907, 0.7788, 0.1336, 0.7547, 0.1909, 0.7541, 0.1337, 0.7434, 0.1338, 0.7306, 0.1919, 0.744, 0.1918, 0.5894, 0.2251, 0.5892, 0.2139, 0.5234, 0.226, 0.592, 0.4414, 0.5252, 0.4422, 0.5922, 0.4605, 0.5922, 0.4605, 0.5252, 0.4422, 0.5254, 0.4613, 0.5914, 0.4416, 0.5916, 0.4607, 0.5254, 0.442, 0.7295, 0.191, 0.7429, 0.1909, 0.729, 0.1338, 0.7717, 0.1907, 0.7711, 0.1336, 0.7424, 0.1337, 0.73, 0.1338, 0.7306, 0.1919, 0.7434, 0.1338, 0.7959, 0.1333, 0.7721, 0.1336, 0.7728, 0.1917, 0.8341, 0.1332, 0.8347, 0.1912, 0.7994, 0.1333, 0.7994, 0.1333, 0.8347, 0.1912, 0.8001, 0.1914, 0.5916, 0.2259, 0.5248, 0.2251, 0.5917, 0.2147, 0.5892, 0.2139, 0.5232, 0.2147, 0.5234, 0.226, 0.5254, 0.4286, 0.5914, 0.4282, 0.5914, 0.4416, 0.525, 0.4289, 0.592, 0.4414, 0.5918, 0.428, 0.5252, 0.4422, 0.592, 0.4414, 0.525, 0.4289, 0.5917, 0.2147, 0.5248, 0.2251, 0.5249, 0.2138, 0.5908, 0.3341, 0.5516, 0.4406, 0.5912, 0.4284, 0.5915, 0.4606, 0.5516, 0.4406, 0.5913, 0.4416, 0.5815, 0.2302, 0.5515, 0.2487, 0.5521, 0.2782, 0.7994, 0.1333, 0.8001, 0.1914, 0.7796, 0.1335, 0.8352, 0.133, 0.7959, 0.1333, 0.7967, 0.1914, 0.7558, 0.1917, 0.7339, 0.1919, 0.7333, 0.1338, 0.8001, 0.1914, 0.7804, 0.1915, 0.7796, 0.1335, 0.7796, 0.1335, 0.7804, 0.1915, 0.7551, 0.1336, 0.7434, 0.1338, 0.744, 0.1918, 0.7721, 0.1336, 0.7721, 0.1336, 0.744, 0.1918, 0.7728, 0.1917, 0.799, 0.1907, 0.7792, 0.1908, 0.7984, 0.1335, 0.7541, 0.1337, 0.7328, 0.191, 0.7323, 0.1338, 0.7547, 0.1909, 0.7328, 0.191, 0.7541, 0.1337, 0.7984, 0.1335, 0.7792, 0.1908, 0.7788, 0.1336, 0.7792, 0.1908, 0.7547, 0.1909, 0.7788, 0.1336, 0.5916, 0.4607, 0.5256, 0.4611, 0.5254, 0.442, 0.5254, 0.442, 0.5254, 0.4286, 0.5914, 0.4416, 0.5516, 0.4406, 0.5913, 0.4416, 0.5912, 0.4284, 0.5516, 0.4406, 0.5915, 0.4606, 0.5913, 0.4416, 0.5913, 0.4416, 0.5516, 0.4406, 0.5912, 0.4284, 0.5908, 0.3341, 0.5912, 0.4284, 0.5516, 0.4406, 0.5819, 0.2166, 0.5554, 0.2281, 0.5815, 0.2302, 0.5815, 0.2321, 0.5521, 0.2801, 0.5516, 0.2506, 0.5555, 0.23, 0.5815, 0.2321, 0.5516, 0.2506, 0.5819, 0.2185, 0.5815, 0.2321, 0.5555, 0.23, 0.7804, 0.1915, 0.7558, 0.1917, 0.7551, 0.1336, 0.7959, 0.1333, 0.7728, 0.1917, 0.7967, 0.1914, 0.7551, 0.1336, 0.7558, 0.1917, 0.7333, 0.1338, 0.8352, 0.133, 0.7967, 0.1914, 0.8359, 0.1911, 0.7954, 0.1907, 0.7951, 0.1336, 0.7711, 0.1336, 0.8337, 0.1904, 0.799, 0.1907, 0.8331, 0.1332, 0.295, 0.196, 0.2951, 0.196, 0.3033, 0.196, 0.3025, 0.1969, 0.2943, 0.1969, 0.2943, 0.1969, 0.3033, 0.196, 0.3032, 0.196, 0.295, 0.196, 0.2943, 0.1969, 0.3025, 0.1969, 0.3025, 0.1969, 0.2943, 0.1969, 0.3025, 0.1969, 0.302, 0.2848, 0.3033, 0.196, 0.295, 0.196, 0.3025, 0.2849, 0.1591, 0.4944, 0.01388, 0.4956, 0.1437, 0.4262, 0.1986, 0.1962, 0.3025, 0.2849, 0.295, 0.196, 0.1998, 0.2888, 0.3025, 0.2849, 0.1986, 0.1962, 0.2115, 0.09868, 0.2943, 0.1969, 0.1988, 0.1977, 0.2918, 0.09848, 0.2943, 0.1969, 0.2115, 0.09868, 0.2123, 0.3566, 0.302, 0.4425, 0.2265, 0.4215, 0.3016, 0.3564, 0.2123, 0.3565, 0.3031, 0.4427, 0.2001, 0.2887, 0.3023, 0.3564, 0.2123, 0.3566, 0.302, 0.2848, 0.3023, 0.3564, 0.2001, 0.2887, 0.3025, 0.2849, 0.1998, 0.2888, 0.3016, 0.3564, 0.2921, 0.0981, 0.211, 0.09837, 0.295, 0.196, 0.2943, 0.1969, 0.2001, 0.2887, 0.1988, 0.1977, 0.1437, 0.4262, 0.01388, 0.4956, 0.02749, 0.4258, 0.3023, 0.3564, 0.302, 0.4425, 0.2123, 0.3566, 0.3031, 0.4427, 0.2123, 0.3565, 0.2261, 0.4224, 0.3016, 0.3564, 0.1998, 0.2888, 0.2123, 0.3565, 0.295, 0.196, 0.211, 0.09837, 0.1986, 0.1962, 0.302, 0.2848, 0.2001, 0.2887, 0.2943, 0.1969])
me_tank.materials.append(mat_default)
me_tank.use_remesh_preserve_volume = False
me_tank.use_remesh_preserve_attributes = False
me_tank.use_mirror_vertex_groups = False
me_tank.update()
arm_scene_root = bpy.data.armatures.new('Scene Root')  # bones are not reproduced

# ---- objects
ob_scene_root = bpy.data.objects.new('Scene Root', arm_scene_root)
ob_tank = bpy.data.objects.new('Tank', me_tank)

# ---- transforms, parenting, visibility, modifiers, constraints
ob_scene_root.location = (-1.007, 0.0, 0.0)
ob_scene_root.lock_rotations_4d = False
ob_scene_root.empty_display_type = 'ARROWS'
ob_scene_root.lineart.crease_threshold = 0.0
ob_tank.parent = ob_scene_root
ob_tank.location = (0.0, 0.0002202, 1.276)
ob_tank.rotation_euler = (0.0, -0.0, -3.142)
ob_tank.lock_rotations_4d = False
ob_tank.empty_display_type = 'ARROWS'
ob_tank.lineart.crease_threshold = 0.0
_vg = ob_tank.vertex_groups.new(name='tank_bone_reach')
_vg = ob_tank.vertex_groups.new(name='tank_bone_turret')
_vg.add([254, 255, 256, 257, 258, 259, 260, 261, 262, 263, 264, 265, 266, 267, 268, 269, 270, 271, 272, 273, 274, 275, 276, 277, 278, 279, 280, 360, 361, 362, 363, 364, 365, 366, 367, 368, 369, 370, 371, 372, 373, 374, 375, 376, 377, 378, 379, 380, 381, 382, 383, 384, 504, 505, 506, 507, 508, 509, 510, 511, 512, 513, 557, 558, 559, 560, 561, 562, 563, 564, 565, 566, 567, 568, 569, 570, 571, 572, 573, 574, 790, 791, 792, 793, 794, 795, 796, 797, 798, 799, 800, 801, 802, 803, 804, 805, 806, 807, 808, 809, 810, 811, 812, 813, 814, 815, 816, 817, 818, 819, 820, 821, 822, 855, 856, 857, 858, 859, 860, 861, 862, 898, 899, 900, 901, 902, 903, 904, 905, 906, 907, 908, 909, 910, 911, 912, 926, 927, 928, 929, 930, 931, 932, 933, 934, 955, 956, 957, 958, 959, 960, 961, 962, 963, 964, 965, 966, 967, 968, 969, 970, 971, 985, 986, 987, 988, 989, 990, 991, 992, 993, 994, 995, 996, 997, 998, 999, 1000, 1001, 1002, 1003, 1004, 1005, 1006, 1007, 1008, 1009, 1010, 1011, 1012], 1.0, 'REPLACE')
_vg = ob_tank.vertex_groups.new(name='tank_bone_body')
_vg.add([71, 72, 73, 74, 75, 76, 77, 78, 79, 80, 81, 82, 83, 84, 85, 86, 87, 88, 89, 90, 91, 92, 93, 94, 95, 96, 97, 98, 99, 100, 101, 102, 103, 104, 105, 106, 107, 108, 109, 110, 111, 112, 113, 114, 115, 116, 117, 118, 119, 120, 121, 122, 123, 124, 125, 126, 127, 128, 129, 130, 131, 132, 133, 134, 135, 136, 137, 138, 139, 140, 141, 142, 143, 144, 145, 146, 147, 148, 149, 150, 151, 152, 153, 154, 155, 156, 157, 158, 159, 160, 161, 162, 163, 164, 165, 166, 167, 168, 169, 170, 171, 172, 173, 174, 175, 176, 177, 178, 179, 180, 181, 182, 183, 184, 185, 186, 187, 188, 189, 190, 191, 192, 193, 194, 195, 196, 197, 198, 199, 200, 201, 202, 203, 204, 205, 206, 207, 208, 209, 210, 211, 212, 213, 214, 215, 216, 217, 218, 219, 220, 221, 222, 223, 224, 225, 226, 227, 228, 229, 230, 231, 232, 233, 234, 235, 236, 237, 238, 239, 240, 241, 242, 243, 244, 245, 246, 247, 248, 249, 250, 251, 252, 253, 281, 282, 283, 284, 285, 286, 287, 288, 289, 290, 291, 292, 293, 294, 295, 296, 297, 298, 299, 300, 301, 302, 303, 304, 305, 306, 307, 308, 309, 310, 311, 312, 313, 314, 315, 316, 317, 318, 319, 320, 321, 322, 323, 324, 325, 326, 327, 328, 329, 330, 331, 332, 333, 334, 335, 336, 337, 338, 339, 340, 341, 342, 343, 344, 345, 346, 347, 348, 349, 350, 351, 352, 353, 354, 355, 356, 357, 358, 359, 385, 386, 387, 388, 389, 390, 391, 392, 393, 394, 395, 396, 397, 398, 399, 400, 401, 402, 403, 404, 405, 406, 407, 408, 409, 410, 411, 412, 413, 414, 415, 416, 417, 418, 419, 420, 421, 422, 423, 424, 425, 426, 427, 428, 429, 430, 431, 432, 433, 434, 435, 436, 437, 438, 439, 440, 441, 442, 443, 444, 445, 446, 447, 448, 449, 450, 451, 452, 453, 454, 455, 456, 457, 458, 459, 460, 461, 462, 463, 464, 465, 466, 467, 468, 469, 470, 471, 472, 473, 474, 475, 476, 477, 478, 479, 480, 481, 482, 483, 484, 485, 486, 487, 488, 489, 490, 491, 492, 493, 494, 495, 496, 497, 498, 499, 500, 501, 502, 503, 514, 515, 516, 517, 518, 519, 520, 521, 522, 523, 524, 525, 526, 527, 528, 529, 530, 531, 532, 533, 534, 535, 536, 537, 538, 539, 540, 541, 542, 543, 544, 545, 546, 547, 548, 549, 550, 551, 552, 553, 554, 555, 556, 575, 576, 577, 578, 579, 580, 581, 582, 583, 584, 585, 586, 587, 588, 589, 590, 591, 592, 593, 594, 595, 596, 597, 598, 599, 600, 601, 602, 603, 604, 605, 606, 607, 608, 609, 610, 611, 612, 613, 614, 615, 616, 617, 618, 619, 620, 621, 622, 623, 624, 625, 626, 627, 628, 629, 630, 631, 632, 633, 634, 635, 636, 637, 638, 639, 640, 641, 642, 643, 644, 645, 646, 647, 648, 649, 650, 651, 652, 653, 654, 655, 656, 657, 658, 659, 660, 661, 662, 663, 664, 665, 666, 667, 668, 669, 670, 671, 672, 673, 674, 675, 676, 677, 678, 679, 680, 681, 682, 683, 684, 685, 686, 687, 688, 689, 690, 691, 692, 693, 694, 695, 696, 697, 698, 699, 700, 701, 702, 703, 704, 705, 706, 707, 708, 709, 710, 711, 712, 713, 714, 715, 716, 717, 718, 719, 720, 721, 722, 723, 724, 725, 726, 727, 728, 729, 730, 731, 732, 733, 734, 735, 736, 737, 738, 739, 740, 741, 742, 743, 744, 745, 746, 747, 748, 749, 750, 751, 752, 753, 754, 755, 756, 757, 758, 759, 760, 761, 762, 763, 764, 765, 766, 767, 768, 769, 770, 771, 772, 773, 774, 775, 776, 777, 778, 779, 780, 781, 782, 783, 784, 785, 786, 787, 788, 789, 823, 824, 825, 826, 827, 828, 829, 830, 831, 832, 833, 834, 835, 836, 837, 838, 839, 840, 841, 842, 843, 844, 845, 846, 847, 848, 849, 850, 851, 852, 853, 854, 863, 864, 865, 866, 867, 868, 869, 870, 871, 872, 873, 874, 875, 876, 877, 878, 879, 880, 881, 882, 883, 884, 885, 886, 887, 888, 889, 890, 891, 892, 893, 894, 895, 896, 897, 913, 914, 915, 916, 917, 918, 919, 920, 921, 922, 923, 924, 925, 935, 936, 937, 938, 939, 940, 941, 942, 943, 944, 945, 946, 947, 948, 949, 950, 951, 952, 953, 954, 972, 973, 974, 975, 976, 977, 978, 979, 980, 981, 982, 983, 984], 1.0, 'REPLACE')
_vg = ob_tank.vertex_groups.new(name='tank_bone_gun')
_vg.add([0, 1, 2, 3, 4, 5, 6, 7, 8, 9, 10, 11, 12, 13, 14, 15, 16, 17, 18, 19, 20, 21, 22, 23, 24, 25, 26, 27, 28, 29, 30, 31, 32, 33, 34, 35, 36, 37, 38, 39, 40, 41, 42, 43, 44, 45, 46, 47, 48, 49, 50, 51, 52, 53, 54, 55, 56, 57, 58, 59, 60, 61, 62, 63, 64, 65, 66, 67, 68, 69, 70], 1.0, 'REPLACE')
_m = ob_tank.modifiers.new('Armature', 'ARMATURE')
_m.object = ob_scene_root

# ---- collection membership
col_collection_1.objects.link(ob_scene_root)
col_collection_1.objects.link(ob_tank)

# ---- scene / render settings (as saved in the file)
scene.frame_start = 1; scene.frame_end = 250; scene.frame_set(1)
scene.render.engine = 'BLENDER_EEVEE_NEXT'
scene.render.image_settings.file_format = 'JPEG'
scene.render.image_settings.color_mode = 'RGB'
scene.render.image_settings.compression = 90
scene.render.resolution_x = 800
scene.render.resolution_y = 600
scene.render.pixel_aspect_x = 100.0
scene.render.pixel_aspect_y = 100.0
scene.render.fps = 25
scene.render.dither_intensity = 0.0
scene.render.use_compositing = False
scene.render.use_sequencer = False
scene.render.bake_margin = 2
scene.render.bake_bias = 0.0
scene.render.use_stamp_time = False
scene.render.use_stamp_date = False
scene.render.use_stamp_frame = False
scene.render.use_stamp_camera = False
scene.render.use_stamp_scene = False
scene.render.use_stamp_filename = False
scene.render.use_stamp_render_time = False
scene.render.stamp_font_size = 0
scene.cycles.use_denoising = False
scene.cycles.samples = 10
scene.cycles.sampling_pattern = 'TABULATED_SOBOL'
scene.cycles.light_sampling_threshold = 0.0
scene.cycles.use_adaptive_sampling = False
scene.cycles.use_light_tree = False
scene.cycles.blur_glossy = 0.0
scene.cycles.volume_bounces = 1
scene.cycles.pixel_filter_type = 'GAUSSIAN'
scene.cycles.sample_clamp_indirect = 0.0
scene.view_settings.view_transform = 'Raw'
bpy.context.view_layer.update()

# ---- added for rendering (the .blend has no active camera): camera
cam_auto = bpy.data.cameras.new('AutoCamera')
cam_auto.lens = 50.0
cam_auto.sensor_width = 36.0
cam_auto.clip_end = 5746.14
ob_auto_camera = bpy.data.objects.new('AutoCamera', cam_auto)
scene.collection.objects.link(ob_auto_camera)
ob_auto_camera.location = (327.417, -410.875, 318.46)
ob_auto_camera.rotation_euler = (1.09748, -7.21219e-08, 0.694738)
scene.camera = ob_auto_camera
bpy.context.view_layer.update()
